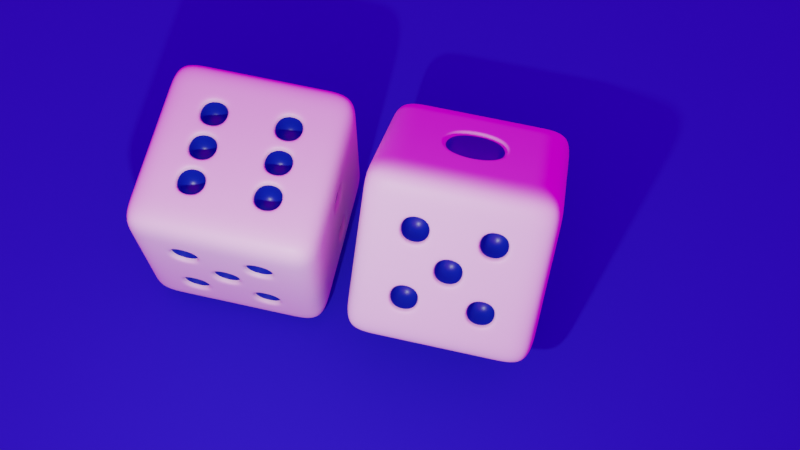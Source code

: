 # Source: blend.blend  (saved by Blender 3.0.42; exported with 4.5.12 LTS)
import bpy
from mathutils import Matrix  # noqa: F401  (used for matrix-valued properties, if any)

bpy.ops.wm.read_factory_settings(use_empty=True)
scene = bpy.context.scene
scene.name = 'Scene'

# ---- collections
col_collection = bpy.data.collections.new('Collection'); scene.collection.children.link(col_collection)

# ---- images (referenced by path relative to the original .blend; pixels are not part of the script)
import os
ASSET_DIR = os.environ.get("B2B_ASSET_DIR", "")  # directory of the original .blend (textures are referenced by path, not embedded)
HERE = os.path.dirname(os.path.abspath(__file__))  # packed textures are extracted next to this script under _unpacked/

def load_image(name, relpath, width, height, colorspace="sRGB"):
    """Load a texture the original file referenced (path relative to the .blend, or extracted next to this script)."""
    p = next((c for c in (os.path.join(HERE, relpath), os.path.join(ASSET_DIR, relpath)) if relpath and os.path.exists(c)), "")
    if p:
        img = bpy.data.images.load(p, check_existing=True)
        img.name = name
    else:  # same state as the original file: an image datablock whose file is absent (Cycles renders it pink)
        img = bpy.data.images.new(name, width, height)
        img.source = "FILE"
        img.filepath = "//" + (relpath or name)
    img.colorspace_settings.name = colorspace
    return img
img_canary_wharf_4k_hdr = load_image('canary_wharf_4k.hdr', 'canary_wharf_4k.hdr', 1024, 1024, 'Linear Rec.709')

# ---- materials (node trees are filled in below, after node groups)
mat_x = bpy.data.materials.new('白色')
mat_x_1 = bpy.data.materials.new('蓝色')
mat_x_2 = bpy.data.materials.new('材质')

# ---- material node trees
mat_x.use_nodes = True; mat_x.node_tree.nodes.clear()
_N = mat_x.node_tree.nodes; _L = mat_x.node_tree.links
n0 = _N.new('ShaderNodeBsdfPrincipled'); n0.name = 'Principled BSDF'; n0.location = (10, 300)
n0.distribution = 'GGX'
n0.subsurface_method = 'RANDOM_WALK_SKIN'
n0.inputs[3].default_value = 1.45
n0.inputs[27].default_value = (0.0, 0.0, 0.0, 1.0)
n0.inputs[28].default_value = 1.0
n1 = _N.new('ShaderNodeOutputMaterial'); n1.name = 'Material Output'; n1.location = (300, 300)
_L.new(n0.outputs[0], n1.inputs[0])
n1.is_active_output = True
mat_x_1.use_nodes = True; mat_x_1.node_tree.nodes.clear()
_N = mat_x_1.node_tree.nodes; _L = mat_x_1.node_tree.links
n0 = _N.new('ShaderNodeBsdfPrincipled'); n0.name = 'Principled BSDF'; n0.location = (10, 300)
n0.distribution = 'GGX'
n0.subsurface_method = 'RANDOM_WALK_SKIN'
n0.inputs[0].default_value = (0.00269, 0.02044, 0.3757, 1.0)
n0.inputs[2].default_value = 0.3808
n0.inputs[3].default_value = 1.45
n0.inputs[13].default_value = 0.5207
n0.inputs[27].default_value = (0.0, 0.0, 0.0, 1.0)
n0.inputs[28].default_value = 1.0
n1 = _N.new('ShaderNodeOutputMaterial'); n1.name = 'Material Output'; n1.location = (300, 300)
_L.new(n0.outputs[0], n1.inputs[0])
n1.is_active_output = True
mat_x_2.use_nodes = True; mat_x_2.node_tree.nodes.clear()
_N = mat_x_2.node_tree.nodes; _L = mat_x_2.node_tree.links
n0 = _N.new('ShaderNodeBsdfPrincipled'); n0.name = 'Principled BSDF'; n0.location = (10, 300)
n0.distribution = 'GGX'
n0.subsurface_method = 'RANDOM_WALK_SKIN'
n0.inputs[0].default_value = (0.002994, 0.0, 0.4292, 1.0)
n0.inputs[2].default_value = 0.8731
n0.inputs[3].default_value = 1.45
n0.inputs[27].default_value = (0.0, 0.0, 0.0, 1.0)
n0.inputs[28].default_value = 1.0
n1 = _N.new('ShaderNodeOutputMaterial'); n1.name = 'Material Output'; n1.location = (300, 300)
_L.new(n0.outputs[0], n1.inputs[0])
n1.is_active_output = True

# ---- world
world_world = bpy.data.worlds.new('World'); scene.world = world_world
world_world.use_nodes = True; world_world.node_tree.nodes.clear()
_N = world_world.node_tree.nodes; _L = world_world.node_tree.links
n0 = _N.new('ShaderNodeOutputWorld'); n0.name = 'World Output'; n0.location = (300, 300)
n1 = _N.new('ShaderNodeBackground'); n1.name = 'Background'; n1.location = (10, 300)
n2 = _N.new('ShaderNodeTexEnvironment'); n2.name = '环境纹理'; n2.location = (-280, 280)
n2.image = img_canary_wharf_4k_hdr
_L.new(n1.outputs[0], n0.inputs[0])
_L.new(n2.outputs[0], n1.inputs[0])
n0.is_active_output = True
world_world.color = (0.05088, 0.05088, 0.05088)
world_world.use_sun_shadow = False
world_world.sun_shadow_jitter_overblur = 0.0

# ---- cameras
cam_camera = bpy.data.cameras.new('Camera')
cam_camera.clip_end = 100.0
cam_camera.ortho_scale = 7.314

# ---- lights
light_light = bpy.data.lights.new('Light', 'POINT')
light_light.transmission_factor = 0.0
light_light.energy = 1000.0
light_light.shadow_soft_size = 0.1
light_light.shadow_maximum_resolution = 0.006
light_light.use_absolute_resolution = True

# ---- meshes
me_x = bpy.data.meshes.new('立方体')
me_x.from_pydata([(-1.0, -1.0, -1.0), (-1.0, -1.0, 1.0), (-1.0, 1.0, -1.0), (-1.0, 1.0, 1.0), (1.0, -1.0, -1.0), (1.0, -1.0, 1.0), (1.0, 1.0, -1.0), (1.0, 1.0, 1.0), (-1.0, 0.6, -1.0), (-1.0, 0.2, -1.0), (-1.0, -0.2, -1.0), (-1.0, -0.6, -1.0), (-1.0, -0.6, 1.0), (-1.0, -0.2, 1.0), (-1.0, 0.2, 1.0), (-1.0, 0.6, 1.0), (1.0, -0.6, -1.0), (1.0, -0.2, -1.0), (1.0, 0.2, -1.0), (1.0, 0.6, -1.0), (1.0, 0.6, 1.0), (1.0, 0.2, 1.0), (1.0, -0.2, 1.0), (1.0, -0.6, 1.0), (0.6, 1.0, -1.0), (0.2, 1.0, -1.0), (-0.2, 1.0, -1.0), (-0.6, 1.0, -1.0), (-0.6, 1.0, 1.0), (-0.2, 1.0, 1.0), (0.2, 1.0, 1.0), (0.6, 1.0, 1.0), (-0.6, -1.0, -1.0), (-0.2, -1.0, -1.0), (0.2, -1.0, -1.0), (0.6, -1.0, -1.0), (0.6, -1.0, 1.0), (0.2, -1.0, 1.0), (-0.2, -1.0, 1.0), (-0.6, -1.0, 1.0), (-0.6, 0.6, 1.0), (-0.2, 0.6, 1.0), (0.2, 0.6, 1.0), (0.6, 0.6, 1.0), (-0.6, 0.2, 1.0), (-0.2, 0.2, 1.0), (0.2, 0.2, 1.0), (0.6, 0.2, 1.0), (-0.6, -0.2, 1.0), (-0.2, -0.2, 1.0), (0.2, -0.2, 1.0), (0.6, -0.2, 1.0), (-0.6, -0.6, 1.0), (-0.2, -0.6, 1.0), (0.2, -0.6, 1.0), (0.6, -0.6, 1.0), (0.6, 0.6, -1.0), (0.2, 0.6, -1.0), (-0.2, 0.6, -1.0), (-0.6, 0.6, -1.0), (0.6, 0.2, -1.0), (0.4153, 0.4153, -1.0), (-0.4153, 0.4153, -1.0), (-0.6, 0.2, -1.0), (0.6, -0.2, -1.0), (0.4153, -0.4153, -1.0), (-0.4153, -0.4153, -1.0), (-0.6, -0.2, -1.0), (0.6, -0.6, -1.0), (0.2, -0.6, -1.0), (-0.2, -0.6, -1.0), (-0.6, -0.6, -1.0), (-1.0, -1.0, -0.6), (-1.0, -1.0, -0.2), (-1.0, -1.0, 0.2), (-1.0, -1.0, 0.6), (-1.0, 1.0, 0.6), (-1.0, 1.0, 0.2), (-1.0, 1.0, -0.2), (-1.0, 1.0, -0.6), (1.0, 1.0, 0.6), (1.0, 1.0, 0.2), (1.0, 1.0, -0.2), (1.0, 1.0, -0.6), (1.0, -1.0, 0.6), (1.0, -1.0, 0.2), (1.0, -1.0, -0.2), (1.0, -1.0, -0.6), (1.0, 0.6, 0.6), (1.0, 0.6, 0.2), (1.0, 0.6, -0.2), (1.0, 0.6, -0.6), (1.0, 0.2, 0.6), (1.0, 0.2, 0.2), (1.0, 0.2, -0.2), (1.0, 0.2, -0.6), (1.0, -0.2, 0.6), (1.0, -0.2, 0.2), (1.0, -0.2, -0.2), (1.0, -0.2, -0.6), (1.0, -0.6, 0.6), (1.0, -0.6, 0.2), (1.0, -0.6, -0.2), (1.0, -0.6, -0.6), (-1.0, -0.6, 0.6), (-1.0, -0.6, 0.2), (-1.0, -0.6, -0.2), (-1.0, -0.6, -0.6), (-1.0, -0.2, 0.6), (-1.0, -0.2, 0.2), (-1.0, -0.2, -0.2), (-1.0, -0.2, -0.6), (-1.0, 0.2, 0.6), (-1.0, 0.2, 0.2), (-1.0, 0.2, -0.2), (-1.0, 0.2, -0.6), (-1.0, 0.6, 0.6), (-1.0, 0.6, 0.2), (-1.0, 0.6, -0.2), (-1.0, 0.6, -0.6), (0.6, -1.0, 0.6), (0.6, -1.0, 0.2), (0.6, -1.0, -0.2), (0.6, -1.0, -0.6), (0.2, -1.0, 0.6), (0.2, -1.0, 0.2), (0.2, -1.0, -0.2), (0.2, -1.0, -0.6), (-0.2, -1.0, 0.6), (-0.2, -1.0, 0.2), (-0.2, -1.0, -0.2), (-0.2, -1.0, -0.6), (-0.6, -1.0, 0.6), (-0.6, -1.0, 0.2), (-0.6, -1.0, -0.2), (-0.6, -1.0, -0.6), (-0.6, 1.0, 0.6), (-0.6, 1.0, 0.2), (-0.6, 1.0, -0.2), (-0.6, 1.0, -0.6), (-0.2, 1.0, 0.6), (-0.2, 1.0, 0.2), (-0.2, 1.0, -0.2), (-0.2, 1.0, -0.6), (0.2, 1.0, 0.6), (0.2, 1.0, 0.2), (0.2, 1.0, -0.2), (0.2, 1.0, -0.6), (0.6, 1.0, 0.6), (0.6, 1.0, 0.2), (0.6, 1.0, -0.2), (0.6, 1.0, -0.6), (0.5467, -0.2533, 1.0), (0.2533, -0.2533, 1.0), (0.2533, -0.5467, 1.0), (0.5467, -0.5467, 1.0), (0.1467, -0.2533, 1.0), (-0.1467, -0.2533, 1.0), (-0.1467, -0.5467, 1.0), (0.1467, -0.5467, 1.0), (-0.2533, -0.2533, 1.0), (-0.5467, -0.2533, 1.0), (-0.5467, -0.5467, 1.0), (-0.2533, -0.5467, 1.0), (0.5467, 0.5467, 1.0), (0.2533, 0.5467, 1.0), (0.2533, 0.2533, 1.0), (0.5467, 0.2533, 1.0), (0.1467, 0.5467, 1.0), (-0.1467, 0.5467, 1.0), (-0.1467, 0.2533, 1.0), (0.1467, 0.2533, 1.0), (-0.2533, 0.5467, 1.0), (-0.5467, 0.5467, 1.0), (-0.5467, 0.2533, 1.0), (-0.2533, 0.2533, 1.0), (-0.1467, 1.0, -0.5467), (-0.1467, 1.0, -0.2533), (0.1467, 1.0, -0.2533), (0.1467, 1.0, -0.5467), (-0.1467, 1.0, 0.2533), (-0.1467, 1.0, 0.5467), (0.1467, 1.0, 0.5467), (0.1467, 1.0, 0.2533), (-0.2533, -1.0, -0.5467), (-0.2533, -1.0, -0.2533), (-0.5467, -1.0, -0.2533), (-0.5467, -1.0, -0.5467), (-0.2533, -1.0, 0.2533), (-0.2533, -1.0, 0.5467), (-0.5467, -1.0, 0.5467), (-0.5467, -1.0, 0.2533), (0.5467, -1.0, -0.5467), (0.5467, -1.0, -0.2533), (0.2533, -1.0, -0.2533), (0.2533, -1.0, -0.5467), (0.5467, -1.0, 0.2533), (0.5467, -1.0, 0.5467), (0.2533, -1.0, 0.5467), (0.2533, -1.0, 0.2533), (-1.0, 0.2533, 0.2533), (-1.0, 0.2533, 0.5467), (-1.0, 0.5467, 0.5467), (-1.0, 0.5467, 0.2533), (-1.0, -0.1467, -0.1467), (-1.0, -0.1467, 0.1467), (-1.0, 0.1467, 0.1467), (-1.0, 0.1467, -0.1467), (-1.0, -0.5467, -0.5467), (-1.0, -0.5467, -0.2533), (-1.0, -0.2533, -0.2533), (-1.0, -0.2533, -0.5467), (1.0, -0.2533, -0.5467), (1.0, -0.2533, -0.2533), (1.0, -0.5467, -0.2533), (1.0, -0.5467, -0.5467), (1.0, -0.2533, 0.2533), (1.0, -0.2533, 0.5467), (1.0, -0.5467, 0.5467), (1.0, -0.5467, 0.2533), (1.0, 0.1467, -0.1467), (1.0, 0.1467, 0.1467), (1.0, -0.1467, 0.1467), (1.0, -0.1467, -0.1467), (1.0, 0.5467, -0.5467), (1.0, 0.5467, -0.2533), (1.0, 0.2533, -0.2533), (1.0, 0.2533, -0.5467), (1.0, 0.5467, 0.2533), (1.0, 0.5467, 0.5467), (1.0, 0.2533, 0.5467), (1.0, 0.2533, 0.2533), (0.5467, -0.2533, 0.7175), (0.2533, -0.2533, 0.7175), (0.2533, -0.5467, 0.7175), (0.5467, -0.5467, 0.7175), (0.1467, -0.2533, 0.7175), (-0.1467, -0.2533, 0.7175), (-0.1467, -0.5467, 0.7175), (0.1467, -0.5467, 0.7175), (-0.2533, -0.2533, 0.7175), (-0.5467, -0.2533, 0.7175), (-0.5467, -0.5467, 0.7175), (-0.2533, -0.5467, 0.7175), (0.5467, 0.5467, 0.7175), (0.2533, 0.5467, 0.7175), (0.2533, 0.2533, 0.7175), (0.5467, 0.2533, 0.7175), (0.1467, 0.5467, 0.7175), (-0.1467, 0.5467, 0.7175), (-0.1467, 0.2533, 0.7175), (0.1467, 0.2533, 0.7175), (-0.2533, 0.5467, 0.7175), (-0.5467, 0.5467, 0.7175), (-0.5467, 0.2533, 0.7175), (-0.2533, 0.2533, 0.7175), (-0.1467, 0.7175, -0.5467), (-0.1467, 0.7175, -0.2533), (0.1467, 0.7175, -0.2533), (0.1467, 0.7175, -0.5467), (-0.1467, 0.7175, 0.2533), (-0.1467, 0.7175, 0.5467), (0.1467, 0.7175, 0.5467), (0.1467, 0.7175, 0.2533), (-0.2533, -0.7175, -0.5467), (-0.2533, -0.7175, -0.2533), (-0.5467, -0.7175, -0.2533), (-0.5467, -0.7175, -0.5467), (-0.2533, -0.7175, 0.2533), (-0.2533, -0.7175, 0.5467), (-0.5467, -0.7175, 0.5467), (-0.5467, -0.7175, 0.2533), (0.5467, -0.7175, -0.5467), (0.5467, -0.7175, -0.2533), (0.2533, -0.7175, -0.2533), (0.2533, -0.7175, -0.5467), (0.5467, -0.7175, 0.2533), (0.5467, -0.7175, 0.5467), (0.2533, -0.7175, 0.5467), (0.2533, -0.7175, 0.2533), (-0.7175, 0.2533, 0.2533), (-0.7175, 0.2533, 0.5467), (-0.7175, 0.5467, 0.5467), (-0.7175, 0.5467, 0.2533), (-0.7175, -0.1467, -0.1467), (-0.7175, -0.1467, 0.1467), (-0.7175, 0.1467, 0.1467), (-0.7175, 0.1467, -0.1467), (-0.7175, -0.5467, -0.5467), (-0.7175, -0.5467, -0.2533), (-0.7175, -0.2533, -0.2533), (-0.7175, -0.2533, -0.5467), (0.7175, -0.2533, -0.5467), (0.7175, -0.2533, -0.2533), (0.7175, -0.5467, -0.2533), (0.7175, -0.5467, -0.5467), (0.7175, -0.2533, 0.2533), (0.7175, -0.2533, 0.5467), (0.7175, -0.5467, 0.5467), (0.7175, -0.5467, 0.2533), (0.7175, 0.1467, -0.1467), (0.7175, 0.1467, 0.1467), (0.7175, -0.1467, 0.1467), (0.7175, -0.1467, -0.1467), (0.7175, 0.5467, -0.5467), (0.7175, 0.5467, -0.2533), (0.7175, 0.2533, -0.2533), (0.7175, 0.2533, -0.5467), (0.7175, 0.5467, 0.2533), (0.7175, 0.5467, 0.5467), (0.7175, 0.2533, 0.5467), (0.7175, 0.2533, 0.2533), (0.4153, 0.4153, -1.0), (-0.4153, 0.4153, -1.0), (0.4153, -0.4153, -1.0), (-0.4153, -0.4153, -1.0), (-0.3346, 0.3346, -1.0), (0.3346, 0.3346, -1.0), (0.3346, -0.3346, -1.0), (-0.3346, -0.3346, -1.0), (-0.2898, 0.2898, -0.775), (0.2898, 0.2898, -0.775), (0.2898, -0.2898, -0.775), (-0.2898, -0.2898, -0.775)], [], [(116, 15, 3, 76), (148, 31, 7, 80), (100, 23, 5, 84), (132, 39, 1, 75), (68, 16, 4, 35), (52, 12, 1, 39), (28, 3, 15, 40), (40, 15, 14, 44), (44, 14, 13, 48), (48, 13, 12, 52), (24, 6, 19, 56), (56, 19, 18, 60), (60, 18, 17, 64), (64, 17, 16, 68), (80, 7, 20, 88), (88, 20, 21, 92), (92, 21, 22, 96), (96, 22, 23, 100), (75, 1, 12, 104), (104, 12, 13, 108), (108, 13, 14, 112), (112, 14, 15, 116), (10, 67, 71, 11), (67, 66, 70, 71), (66, 65, 69, 70), (65, 64, 68, 69), (9, 63, 67, 10), (63, 62, 66, 67), (62, 61, 312, 313), (61, 60, 64, 65), (8, 59, 63, 9), (59, 58, 62, 63), (58, 57, 61, 62), (57, 56, 60, 61), (2, 27, 59, 8), (27, 26, 58, 59), (26, 25, 57, 58), (25, 24, 56, 57), (22, 51, 55, 23), (21, 47, 51, 22), (47, 46, 50, 51), (46, 45, 49, 50), (45, 44, 48, 49), (20, 43, 47, 21), (7, 31, 43, 20), (31, 30, 42, 43), (30, 29, 41, 42), (29, 28, 40, 41), (23, 55, 36, 5), (55, 54, 37, 36), (54, 53, 38, 37), (53, 52, 39, 38), (11, 71, 32, 0), (71, 70, 33, 32), (70, 69, 34, 33), (69, 68, 35, 34), (84, 5, 36, 120), (120, 36, 37, 124), (124, 37, 38, 128), (128, 38, 39, 132), (76, 3, 28, 136), (136, 28, 29, 140), (140, 29, 30, 144), (144, 30, 31, 148), (25, 147, 151, 24), (147, 146, 150, 151), (146, 145, 149, 150), (145, 144, 148, 149), (26, 143, 147, 25), (142, 141, 145, 146), (27, 139, 143, 26), (139, 138, 142, 143), (138, 137, 141, 142), (137, 136, 140, 141), (2, 79, 139, 27), (79, 78, 138, 139), (78, 77, 137, 138), (77, 76, 136, 137), (33, 131, 135, 32), (130, 129, 133, 134), (34, 127, 131, 33), (127, 126, 130, 131), (126, 125, 129, 130), (125, 124, 128, 129), (35, 123, 127, 34), (122, 121, 125, 126), (4, 87, 123, 35), (87, 86, 122, 123), (86, 85, 121, 122), (85, 84, 120, 121), (9, 115, 119, 8), (115, 114, 118, 119), (114, 113, 117, 118), (10, 111, 115, 9), (111, 110, 114, 115), (109, 108, 112, 113), (11, 107, 111, 10), (106, 105, 109, 110), (105, 104, 108, 109), (0, 72, 107, 11), (72, 73, 106, 107), (73, 74, 105, 106), (74, 75, 104, 105), (17, 99, 103, 16), (98, 97, 101, 102), (66, 62, 313, 315), (18, 95, 99, 17), (95, 94, 98, 99), (65, 66, 315, 314), (93, 92, 96, 97), (19, 91, 95, 18), (61, 65, 314, 312), (90, 89, 93, 94), (6, 83, 91, 19), (83, 82, 90, 91), (82, 81, 89, 90), (81, 80, 88, 89), (32, 135, 72, 0), (135, 134, 73, 72), (134, 133, 74, 73), (133, 132, 75, 74), (16, 103, 87, 4), (103, 102, 86, 87), (102, 101, 85, 86), (101, 100, 84, 85), (24, 151, 83, 6), (151, 150, 82, 83), (150, 149, 81, 82), (149, 148, 80, 81), (8, 119, 79, 2), (119, 118, 78, 79), (118, 117, 77, 78), (117, 116, 76, 77), (51, 50, 153, 152), (50, 54, 154, 153), (54, 55, 155, 154), (55, 51, 152, 155), (50, 49, 157, 156), (49, 53, 158, 157), (53, 54, 159, 158), (54, 50, 156, 159), (49, 48, 161, 160), (48, 52, 162, 161), (52, 53, 163, 162), (53, 49, 160, 163), (43, 42, 165, 164), (42, 46, 166, 165), (46, 47, 167, 166), (47, 43, 164, 167), (42, 41, 169, 168), (41, 45, 170, 169), (45, 46, 171, 170), (46, 42, 168, 171), (41, 40, 173, 172), (40, 44, 174, 173), (44, 45, 175, 174), (45, 41, 172, 175), (143, 142, 177, 176), (142, 146, 178, 177), (146, 147, 179, 178), (147, 143, 176, 179), (141, 140, 181, 180), (140, 144, 182, 181), (144, 145, 183, 182), (145, 141, 180, 183), (131, 130, 185, 184), (130, 134, 186, 185), (134, 135, 187, 186), (135, 131, 184, 187), (129, 128, 189, 188), (128, 132, 190, 189), (132, 133, 191, 190), (133, 129, 188, 191), (123, 122, 193, 192), (122, 126, 194, 193), (126, 127, 195, 194), (127, 123, 192, 195), (121, 120, 197, 196), (120, 124, 198, 197), (124, 125, 199, 198), (125, 121, 196, 199), (113, 112, 201, 200), (112, 116, 202, 201), (116, 117, 203, 202), (117, 113, 200, 203), (110, 109, 205, 204), (109, 113, 206, 205), (113, 114, 207, 206), (114, 110, 204, 207), (107, 106, 209, 208), (106, 110, 210, 209), (110, 111, 211, 210), (111, 107, 208, 211), (99, 98, 213, 212), (98, 102, 214, 213), (102, 103, 215, 214), (103, 99, 212, 215), (97, 96, 217, 216), (96, 100, 218, 217), (100, 101, 219, 218), (101, 97, 216, 219), (94, 93, 221, 220), (93, 97, 222, 221), (97, 98, 223, 222), (98, 94, 220, 223), (91, 90, 225, 224), (90, 94, 226, 225), (94, 95, 227, 226), (95, 91, 224, 227), (89, 88, 229, 228), (88, 92, 230, 229), (92, 93, 231, 230), (93, 89, 228, 231), (232, 233, 234, 235), (153, 233, 232, 152), (154, 234, 233, 153), (155, 235, 234, 154), (152, 232, 235, 155), (236, 237, 238, 239), (157, 237, 236, 156), (158, 238, 237, 157), (159, 239, 238, 158), (156, 236, 239, 159), (240, 241, 242, 243), (161, 241, 240, 160), (162, 242, 241, 161), (163, 243, 242, 162), (160, 240, 243, 163), (244, 245, 246, 247), (165, 245, 244, 164), (166, 246, 245, 165), (167, 247, 246, 166), (164, 244, 247, 167), (248, 249, 250, 251), (169, 249, 248, 168), (170, 250, 249, 169), (171, 251, 250, 170), (168, 248, 251, 171), (252, 253, 254, 255), (173, 253, 252, 172), (174, 254, 253, 173), (175, 255, 254, 174), (172, 252, 255, 175), (256, 257, 258, 259), (177, 257, 256, 176), (178, 258, 257, 177), (179, 259, 258, 178), (176, 256, 259, 179), (260, 261, 262, 263), (181, 261, 260, 180), (182, 262, 261, 181), (183, 263, 262, 182), (180, 260, 263, 183), (264, 265, 266, 267), (185, 265, 264, 184), (186, 266, 265, 185), (187, 267, 266, 186), (184, 264, 267, 187), (268, 269, 270, 271), (189, 269, 268, 188), (190, 270, 269, 189), (191, 271, 270, 190), (188, 268, 271, 191), (272, 273, 274, 275), (193, 273, 272, 192), (194, 274, 273, 193), (195, 275, 274, 194), (192, 272, 275, 195), (276, 277, 278, 279), (197, 277, 276, 196), (198, 278, 277, 197), (199, 279, 278, 198), (196, 276, 279, 199), (280, 281, 282, 283), (201, 281, 280, 200), (202, 282, 281, 201), (203, 283, 282, 202), (200, 280, 283, 203), (284, 285, 286, 287), (205, 285, 284, 204), (206, 286, 285, 205), (207, 287, 286, 206), (204, 284, 287, 207), (288, 289, 290, 291), (209, 289, 288, 208), (210, 290, 289, 209), (211, 291, 290, 210), (208, 288, 291, 211), (292, 293, 294, 295), (213, 293, 292, 212), (214, 294, 293, 213), (215, 295, 294, 214), (212, 292, 295, 215), (296, 297, 298, 299), (217, 297, 296, 216), (218, 298, 297, 217), (219, 299, 298, 218), (216, 296, 299, 219), (300, 301, 302, 303), (221, 301, 300, 220), (222, 302, 301, 221), (223, 303, 302, 222), (220, 300, 303, 223), (304, 305, 306, 307), (225, 305, 304, 224), (226, 306, 305, 225), (227, 307, 306, 226), (224, 304, 307, 227), (308, 309, 310, 311), (229, 309, 308, 228), (230, 310, 309, 229), (231, 311, 310, 230), (228, 308, 311, 231), (313, 312, 317, 316), (312, 314, 318, 317), (314, 315, 319, 318), (315, 313, 316, 319), (320, 321, 322, 323), (317, 321, 320, 316), (318, 322, 321, 317), (319, 323, 322, 318), (316, 320, 323, 319)])
me_x.polygons.foreach_set('material_index', [0, 0, 0, 0, 0, 0, 0, 0, 0, 0, 0, 0, 0, 0, 0, 0, 0, 0, 0, 0, 0, 0, 0, 0, 0, 0, 0, 0, 0, 0, 0, 0, 0, 0, 0, 0, 0, 0, 0, 0, 0, 0, 0, 0, 0, 0, 0, 0, 0, 0, 0, 0, 0, 0, 0, 0, 0, 0, 0, 0, 0, 0, 0, 0, 0, 0, 0, 0, 0, 0, 0, 0, 0, 0, 0, 0, 0, 0, 0, 0, 0, 0, 0, 0, 0, 0, 0, 0, 0, 0, 0, 0, 0, 0, 0, 0, 0, 0, 0, 0, 0, 0, 0, 0, 0, 0, 0, 0, 0, 0, 0, 0, 0, 0, 0, 0, 0, 0, 0, 0, 0, 0, 0, 0, 0, 0, 0, 0, 0, 0, 0, 0, 0, 0, 0, 0, 0, 0, 0, 0, 0, 0, 0, 0, 0, 0, 0, 0, 0, 0, 0, 0, 0, 0, 0, 0, 0, 0, 0, 0, 0, 0, 0, 0, 0, 0, 0, 0, 0, 0, 0, 0, 0, 0, 0, 0, 0, 0, 0, 0, 0, 0, 0, 0, 0, 0, 0, 0, 0, 0, 0, 0, 0, 0, 0, 0, 0, 0, 0, 0, 0, 0, 0, 0, 0, 0, 0, 0, 0, 0, 0, 0, 0, 1, 1, 1, 1, 1, 1, 1, 1, 1, 1, 1, 1, 1, 1, 1, 1, 1, 1, 1, 1, 1, 1, 1, 1, 1, 1, 1, 1, 1, 1, 1, 1, 1, 1, 1, 1, 1, 1, 1, 1, 1, 1, 1, 1, 1, 1, 1, 1, 1, 1, 1, 1, 1, 1, 1, 1, 1, 1, 1, 1, 1, 1, 1, 1, 1, 1, 1, 1, 1, 1, 1, 1, 1, 1, 1, 1, 1, 1, 1, 1, 1, 1, 1, 1, 1, 1, 1, 1, 1, 1, 1, 1, 1, 1, 1, 1, 1, 1, 1, 1, 0, 0, 0, 0, 1, 1, 1, 1, 1])
_uv = me_x.uv_layers.new(name='UV 贴图')
_uv.uv.foreach_set('vector', [0.575, 0.2, 0.625, 0.2, 0.625, 0.25, 0.575, 0.25, 0.575, 0.45, 0.625, 0.45, 0.625, 0.5, 0.575, 0.5, 0.575, 0.7, 0.625, 0.7, 0.625, 0.75, 0.575, 0.75, 0.575, 0.95, 0.625, 0.95, 0.625, 1.0, 0.575, 1.0, 0.325, 0.7, 0.375, 0.7, 0.375, 0.75, 0.325, 0.75, 0.825, 0.7, 0.875, 0.7, 0.875, 0.75, 0.825, 0.75, 0.825, 0.5, 0.875, 0.5, 0.875, 0.55, 0.825, 0.55, 0.825, 0.55, 0.875, 0.55, 0.875, 0.6, 0.825, 0.6, 0.825, 0.6, 0.875, 0.6, 0.875, 0.65, 0.825, 0.65, 0.825, 0.65, 0.875, 0.65, 0.875, 0.7, 0.825, 0.7, 0.325, 0.5, 0.375, 0.5, 0.375, 0.55, 0.325, 0.55, 0.325, 0.55, 0.375, 0.55, 0.375, 0.6, 0.325, 0.6, 0.325, 0.6, 0.375, 0.6, 0.375, 0.65, 0.325, 0.65, 0.325, 0.65, 0.375, 0.65, 0.375, 0.7, 0.325, 0.7, 0.575, 0.5, 0.625, 0.5, 0.625, 0.55, 0.575, 0.55, 0.575, 0.55, 0.625, 0.55, 0.625, 0.6, 0.575, 0.6, 0.575, 0.6, 0.625, 0.6, 0.625, 0.65, 0.575, 0.65, 0.575, 0.65, 0.625, 0.65, 0.625, 0.7, 0.575, 0.7, 0.575, 0.0, 0.625, 0.0, 0.625, 0.05, 0.575, 0.05, 0.575, 0.05, 0.625, 0.05, 0.625, 0.1, 0.575, 0.1, 0.575, 0.1, 0.625, 0.1, 0.625, 0.15, 0.575, 0.15, 0.575, 0.15, 0.625, 0.15, 0.625, 0.2, 0.575, 0.2, 0.125, 0.65, 0.175, 0.65, 0.175, 0.7, 0.125, 0.7, 0.175, 0.65, 0.225, 0.65, 0.225, 0.7, 0.175, 0.7, 0.225, 0.65, 0.275, 0.65, 0.275, 0.7, 0.225, 0.7, 0.275, 0.65, 0.325, 0.65, 0.325, 0.7, 0.275, 0.7, 0.125, 0.6, 0.175, 0.6, 0.175, 0.65, 0.125, 0.65, 0.175, 0.6, 0.225, 0.6, 0.225, 0.65, 0.175, 0.65, 0.225, 0.6, 0.275, 0.6, 0.275, 0.6, 0.225, 0.6, 0.275, 0.6, 0.325, 0.6, 0.325, 0.65, 0.275, 0.65, 0.125, 0.55, 0.175, 0.55, 0.175, 0.6, 0.125, 0.6, 0.175, 0.55, 0.225, 0.55, 0.225, 0.6, 0.175, 0.6, 0.225, 0.55, 0.275, 0.55, 0.275, 0.6, 0.225, 0.6, 0.275, 0.55, 0.325, 0.55, 0.325, 0.6, 0.275, 0.6, 0.125, 0.5, 0.175, 0.5, 0.175, 0.55, 0.125, 0.55, 0.175, 0.5, 0.225, 0.5, 0.225, 0.55, 0.175, 0.55, 0.225, 0.5, 0.275, 0.5, 0.275, 0.55, 0.225, 0.55, 0.275, 0.5, 0.325, 0.5, 0.325, 0.55, 0.275, 0.55, 0.625, 0.65, 0.675, 0.65, 0.675, 0.7, 0.625, 0.7, 0.625, 0.6, 0.675, 0.6, 0.675, 0.65, 0.625, 0.65, 0.675, 0.6, 0.725, 0.6, 0.725, 0.65, 0.675, 0.65, 0.725, 0.6, 0.775, 0.6, 0.775, 0.65, 0.725, 0.65, 0.775, 0.6, 0.825, 0.6, 0.825, 0.65, 0.775, 0.65, 0.625, 0.55, 0.675, 0.55, 0.675, 0.6, 0.625, 0.6, 0.625, 0.5, 0.675, 0.5, 0.675, 0.55, 0.625, 0.55, 0.675, 0.5, 0.725, 0.5, 0.725, 0.55, 0.675, 0.55, 0.725, 0.5, 0.775, 0.5, 0.775, 0.55, 0.725, 0.55, 0.775, 0.5, 0.825, 0.5, 0.825, 0.55, 0.775, 0.55, 0.625, 0.7, 0.675, 0.7, 0.675, 0.75, 0.625, 0.75, 0.675, 0.7, 0.725, 0.7, 0.725, 0.75, 0.675, 0.75, 0.725, 0.7, 0.775, 0.7, 0.775, 0.75, 0.725, 0.75, 0.775, 0.7, 0.825, 0.7, 0.825, 0.75, 0.775, 0.75, 0.125, 0.7, 0.175, 0.7, 0.175, 0.75, 0.125, 0.75, 0.175, 0.7, 0.225, 0.7, 0.225, 0.75, 0.175, 0.75, 0.225, 0.7, 0.275, 0.7, 0.275, 0.75, 0.225, 0.75, 0.275, 0.7, 0.325, 0.7, 0.325, 0.75, 0.275, 0.75, 0.575, 0.75, 0.625, 0.75, 0.625, 0.8, 0.575, 0.8, 0.575, 0.8, 0.625, 0.8, 0.625, 0.85, 0.575, 0.85, 0.575, 0.85, 0.625, 0.85, 0.625, 0.9, 0.575, 0.9, 0.575, 0.9, 0.625, 0.9, 0.625, 0.95, 0.575, 0.95, 0.575, 0.25, 0.625, 0.25, 0.625, 0.3, 0.575, 0.3, 0.575, 0.3, 0.625, 0.3, 0.625, 0.35, 0.575, 0.35, 0.575, 0.35, 0.625, 0.35, 0.625, 0.4, 0.575, 0.4, 0.575, 0.4, 0.625, 0.4, 0.625, 0.45, 0.575, 0.45, 0.375, 0.4, 0.425, 0.4, 0.425, 0.45, 0.375, 0.45, 0.425, 0.4, 0.475, 0.4, 0.475, 0.45, 0.425, 0.45, 0.475, 0.4, 0.525, 0.4, 0.525, 0.45, 0.475, 0.45, 0.525, 0.4, 0.575, 0.4, 0.575, 0.45, 0.525, 0.45, 0.375, 0.35, 0.425, 0.35, 0.425, 0.4, 0.375, 0.4, 0.475, 0.35, 0.525, 0.35, 0.525, 0.4, 0.475, 0.4, 0.375, 0.3, 0.425, 0.3, 0.425, 0.35, 0.375, 0.35, 0.425, 0.3, 0.475, 0.3, 0.475, 0.35, 0.425, 0.35, 0.475, 0.3, 0.525, 0.3, 0.525, 0.35, 0.475, 0.35, 0.525, 0.3, 0.575, 0.3, 0.575, 0.35, 0.525, 0.35, 0.375, 0.25, 0.425, 0.25, 0.425, 0.3, 0.375, 0.3, 0.425, 0.25, 0.475, 0.25, 0.475, 0.3, 0.425, 0.3, 0.475, 0.25, 0.525, 0.25, 0.525, 0.3, 0.475, 0.3, 0.525, 0.25, 0.575, 0.25, 0.575, 0.3, 0.525, 0.3, 0.375, 0.9, 0.425, 0.9, 0.425, 0.95, 0.375, 0.95, 0.475, 0.9, 0.525, 0.9, 0.525, 0.95, 0.475, 0.95, 0.375, 0.85, 0.425, 0.85, 0.425, 0.9, 0.375, 0.9, 0.425, 0.85, 0.475, 0.85, 0.475, 0.9, 0.425, 0.9, 0.475, 0.85, 0.525, 0.85, 0.525, 0.9, 0.475, 0.9, 0.525, 0.85, 0.575, 0.85, 0.575, 0.9, 0.525, 0.9, 0.375, 0.8, 0.425, 0.8, 0.425, 0.85, 0.375, 0.85, 0.475, 0.8, 0.525, 0.8, 0.525, 0.85, 0.475, 0.85, 0.375, 0.75, 0.425, 0.75, 0.425, 0.8, 0.375, 0.8, 0.425, 0.75, 0.475, 0.75, 0.475, 0.8, 0.425, 0.8, 0.475, 0.75, 0.525, 0.75, 0.525, 0.8, 0.475, 0.8, 0.525, 0.75, 0.575, 0.75, 0.575, 0.8, 0.525, 0.8, 0.375, 0.15, 0.425, 0.15, 0.425, 0.2, 0.375, 0.2, 0.425, 0.15, 0.475, 0.15, 0.475, 0.2, 0.425, 0.2, 0.475, 0.15, 0.525, 0.15, 0.525, 0.2, 0.475, 0.2, 0.375, 0.1, 0.425, 0.1, 0.425, 0.15, 0.375, 0.15, 0.425, 0.1, 0.475, 0.1, 0.475, 0.15, 0.425, 0.15, 0.525, 0.1, 0.575, 0.1, 0.575, 0.15, 0.525, 0.15, 0.375, 0.05, 0.425, 0.05, 0.425, 0.1, 0.375, 0.1, 0.475, 0.05, 0.525, 0.05, 0.525, 0.1, 0.475, 0.1, 0.525, 0.05, 0.575, 0.05, 0.575, 0.1, 0.525, 0.1, 0.375, 0.0, 0.425, 0.0, 0.425, 0.05, 0.375, 0.05, 0.425, 0.0, 0.475, 0.0, 0.475, 0.05, 0.425, 0.05, 0.475, 0.0, 0.525, 0.0, 0.525, 0.05, 0.475, 0.05, 0.525, 0.0, 0.575, 0.0, 0.575, 0.05, 0.525, 0.05, 0.375, 0.65, 0.425, 0.65, 0.425, 0.7, 0.375, 0.7, 0.475, 0.65, 0.525, 0.65, 0.525, 0.7, 0.475, 0.7, 0.225, 0.65, 0.225, 0.6, 0.225, 0.6, 0.225, 0.65, 0.375, 0.6, 0.425, 0.6, 0.425, 0.65, 0.375, 0.65, 0.425, 0.6, 0.475, 0.6, 0.475, 0.65, 0.425, 0.65, 0.275, 0.65, 0.225, 0.65, 0.225, 0.65, 0.275, 0.65, 0.525, 0.6, 0.575, 0.6, 0.575, 0.65, 0.525, 0.65, 0.375, 0.55, 0.425, 0.55, 0.425, 0.6, 0.375, 0.6, 0.275, 0.6, 0.275, 0.65, 0.275, 0.65, 0.275, 0.6, 0.475, 0.55, 0.525, 0.55, 0.525, 0.6, 0.475, 0.6, 0.375, 0.5, 0.425, 0.5, 0.425, 0.55, 0.375, 0.55, 0.425, 0.5, 0.475, 0.5, 0.475, 0.55, 0.425, 0.55, 0.475, 0.5, 0.525, 0.5, 0.525, 0.55, 0.475, 0.55, 0.525, 0.5, 0.575, 0.5, 0.575, 0.55, 0.525, 0.55, 0.375, 0.95, 0.425, 0.95, 0.425, 1.0, 0.375, 1.0, 0.425, 0.95, 0.475, 0.95, 0.475, 1.0, 0.425, 1.0, 0.475, 0.95, 0.525, 0.95, 0.525, 1.0, 0.475, 1.0, 0.525, 0.95, 0.575, 0.95, 0.575, 1.0, 0.525, 1.0, 0.375, 0.7, 0.425, 0.7, 0.425, 0.75, 0.375, 0.75, 0.425, 0.7, 0.475, 0.7, 0.475, 0.75, 0.425, 0.75, 0.475, 0.7, 0.525, 0.7, 0.525, 0.75, 0.475, 0.75, 0.525, 0.7, 0.575, 0.7, 0.575, 0.75, 0.525, 0.75, 0.375, 0.45, 0.425, 0.45, 0.425, 0.5, 0.375, 0.5, 0.425, 0.45, 0.475, 0.45, 0.475, 0.5, 0.425, 0.5, 0.475, 0.45, 0.525, 0.45, 0.525, 0.5, 0.475, 0.5, 0.525, 0.45, 0.575, 0.45, 0.575, 0.5, 0.525, 0.5, 0.375, 0.2, 0.425, 0.2, 0.425, 0.25, 0.375, 0.25, 0.425, 0.2, 0.475, 0.2, 0.475, 0.25, 0.425, 0.25, 0.475, 0.2, 0.525, 0.2, 0.525, 0.25, 0.475, 0.25, 0.525, 0.2, 0.575, 0.2, 0.575, 0.25, 0.525, 0.25, 0.675, 0.65, 0.725, 0.65, 0.7183, 0.6567, 0.6817, 0.6567, 0.725, 0.65, 0.725, 0.7, 0.7183, 0.6933, 0.7183, 0.6567, 0.725, 0.7, 0.675, 0.7, 0.6817, 0.6933, 0.7183, 0.6933, 0.675, 0.7, 0.675, 0.65, 0.6817, 0.6567, 0.6817, 0.6933, 0.725, 0.65, 0.775, 0.65, 0.7683, 0.6567, 0.7317, 0.6567, 0.775, 0.65, 0.775, 0.7, 0.7683, 0.6933, 0.7683, 0.6567, 0.775, 0.7, 0.725, 0.7, 0.7317, 0.6933, 0.7683, 0.6933, 0.725, 0.7, 0.725, 0.65, 0.7317, 0.6567, 0.7317, 0.6933, 0.775, 0.65, 0.825, 0.65, 0.8183, 0.6567, 0.7817, 0.6567, 0.825, 0.65, 0.825, 0.7, 0.8183, 0.6933, 0.8183, 0.6567, 0.825, 0.7, 0.775, 0.7, 0.7817, 0.6933, 0.8183, 0.6933, 0.775, 0.7, 0.775, 0.65, 0.7817, 0.6567, 0.7817, 0.6933, 0.675, 0.55, 0.725, 0.55, 0.7183, 0.5567, 0.6817, 0.5567, 0.725, 0.55, 0.725, 0.6, 0.7183, 0.5933, 0.7183, 0.5567, 0.725, 0.6, 0.675, 0.6, 0.6817, 0.5933, 0.7183, 0.5933, 0.675, 0.6, 0.675, 0.55, 0.6817, 0.5567, 0.6817, 0.5933, 0.725, 0.55, 0.775, 0.55, 0.7683, 0.5567, 0.7317, 0.5567, 0.775, 0.55, 0.775, 0.6, 0.7683, 0.5933, 0.7683, 0.5567, 0.775, 0.6, 0.725, 0.6, 0.7317, 0.5933, 0.7683, 0.5933, 0.725, 0.6, 0.725, 0.55, 0.7317, 0.5567, 0.7317, 0.5933, 0.775, 0.55, 0.825, 0.55, 0.8183, 0.5567, 0.7817, 0.5567, 0.825, 0.55, 0.825, 0.6, 0.8183, 0.5933, 0.8183, 0.5567, 0.825, 0.6, 0.775, 0.6, 0.7817, 0.5933, 0.8183, 0.5933, 0.775, 0.6, 0.775, 0.55, 0.7817, 0.5567, 0.7817, 0.5933, 0.425, 0.35, 0.475, 0.35, 0.4683, 0.3567, 0.4317, 0.3567, 0.475, 0.35, 0.475, 0.4, 0.4683, 0.3933, 0.4683, 0.3567, 0.475, 0.4, 0.425, 0.4, 0.4317, 0.3933, 0.4683, 0.3933, 0.425, 0.4, 0.425, 0.35, 0.4317, 0.3567, 0.4317, 0.3933, 0.525, 0.35, 0.575, 0.35, 0.5683, 0.3567, 0.5317, 0.3567, 0.575, 0.35, 0.575, 0.4, 0.5683, 0.3933, 0.5683, 0.3567, 0.575, 0.4, 0.525, 0.4, 0.5317, 0.3933, 0.5683, 0.3933, 0.525, 0.4, 0.525, 0.35, 0.5317, 0.3567, 0.5317, 0.3933, 0.425, 0.9, 0.475, 0.9, 0.4683, 0.9067, 0.4317, 0.9067, 0.475, 0.9, 0.475, 0.95, 0.4683, 0.9433, 0.4683, 0.9067, 0.475, 0.95, 0.425, 0.95, 0.4317, 0.9433, 0.4683, 0.9433, 0.425, 0.95, 0.425, 0.9, 0.4317, 0.9067, 0.4317, 0.9433, 0.525, 0.9, 0.575, 0.9, 0.5683, 0.9067, 0.5317, 0.9067, 0.575, 0.9, 0.575, 0.95, 0.5683, 0.9433, 0.5683, 0.9067, 0.575, 0.95, 0.525, 0.95, 0.5317, 0.9433, 0.5683, 0.9433, 0.525, 0.95, 0.525, 0.9, 0.5317, 0.9067, 0.5317, 0.9433, 0.425, 0.8, 0.475, 0.8, 0.4683, 0.8067, 0.4317, 0.8067, 0.475, 0.8, 0.475, 0.85, 0.4683, 0.8433, 0.4683, 0.8067, 0.475, 0.85, 0.425, 0.85, 0.4317, 0.8433, 0.4683, 0.8433, 0.425, 0.85, 0.425, 0.8, 0.4317, 0.8067, 0.4317, 0.8433, 0.525, 0.8, 0.575, 0.8, 0.5683, 0.8067, 0.5317, 0.8067, 0.575, 0.8, 0.575, 0.85, 0.5683, 0.8433, 0.5683, 0.8067, 0.575, 0.85, 0.525, 0.85, 0.5317, 0.8433, 0.5683, 0.8433, 0.525, 0.85, 0.525, 0.8, 0.5317, 0.8067, 0.5317, 0.8433, 0.525, 0.15, 0.575, 0.15, 0.5683, 0.1567, 0.5317, 0.1567, 0.575, 0.15, 0.575, 0.2, 0.5683, 0.1933, 0.5683, 0.1567, 0.575, 0.2, 0.525, 0.2, 0.5317, 0.1933, 0.5683, 0.1933, 0.525, 0.2, 0.525, 0.15, 0.5317, 0.1567, 0.5317, 0.1933, 0.475, 0.1, 0.525, 0.1, 0.5183, 0.1067, 0.4817, 0.1067, 0.525, 0.1, 0.525, 0.15, 0.5183, 0.1433, 0.5183, 0.1067, 0.525, 0.15, 0.475, 0.15, 0.4817, 0.1433, 0.5183, 0.1433, 0.475, 0.15, 0.475, 0.1, 0.4817, 0.1067, 0.4817, 0.1433, 0.425, 0.05, 0.475, 0.05, 0.4683, 0.05667, 0.4317, 0.05667, 0.475, 0.05, 0.475, 0.1, 0.4683, 0.09333, 0.4683, 0.05667, 0.475, 0.1, 0.425, 0.1, 0.4317, 0.09333, 0.4683, 0.09333, 0.425, 0.1, 0.425, 0.05, 0.4317, 0.05667, 0.4317, 0.09333, 0.425, 0.65, 0.475, 0.65, 0.4683, 0.6567, 0.4317, 0.6567, 0.475, 0.65, 0.475, 0.7, 0.4683, 0.6933, 0.4683, 0.6567, 0.475, 0.7, 0.425, 0.7, 0.4317, 0.6933, 0.4683, 0.6933, 0.425, 0.7, 0.425, 0.65, 0.4317, 0.6567, 0.4317, 0.6933, 0.525, 0.65, 0.575, 0.65, 0.5683, 0.6567, 0.5317, 0.6567, 0.575, 0.65, 0.575, 0.7, 0.5683, 0.6933, 0.5683, 0.6567, 0.575, 0.7, 0.525, 0.7, 0.5317, 0.6933, 0.5683, 0.6933, 0.525, 0.7, 0.525, 0.65, 0.5317, 0.6567, 0.5317, 0.6933, 0.475, 0.6, 0.525, 0.6, 0.5183, 0.6067, 0.4817, 0.6067, 0.525, 0.6, 0.525, 0.65, 0.5183, 0.6433, 0.5183, 0.6067, 0.525, 0.65, 0.475, 0.65, 0.4817, 0.6433, 0.5183, 0.6433, 0.475, 0.65, 0.475, 0.6, 0.4817, 0.6067, 0.4817, 0.6433, 0.425, 0.55, 0.475, 0.55, 0.4683, 0.5567, 0.4317, 0.5567, 0.475, 0.55, 0.475, 0.6, 0.4683, 0.5933, 0.4683, 0.5567, 0.475, 0.6, 0.425, 0.6, 0.4317, 0.5933, 0.4683, 0.5933, 0.425, 0.6, 0.425, 0.55, 0.4317, 0.5567, 0.4317, 0.5933, 0.525, 0.55, 0.575, 0.55, 0.5683, 0.5567, 0.5317, 0.5567, 0.575, 0.55, 0.575, 0.6, 0.5683, 0.5933, 0.5683, 0.5567, 0.575, 0.6, 0.525, 0.6, 0.5317, 0.5933, 0.5683, 0.5933, 0.525, 0.6, 0.525, 0.55, 0.5317, 0.5567, 0.5317, 0.5933, 0.6817, 0.6567, 0.7183, 0.6567, 0.7183, 0.6933, 0.6817, 0.6933, 0.7183, 0.6567, 0.7183, 0.6567, 0.6817, 0.6567, 0.6817, 0.6567, 0.7183, 0.6933, 0.7183, 0.6933, 0.7183, 0.6567, 0.7183, 0.6567, 0.6817, 0.6933, 0.6817, 0.6933, 0.7183, 0.6933, 0.7183, 0.6933, 0.6817, 0.6567, 0.6817, 0.6567, 0.6817, 0.6933, 0.6817, 0.6933, 0.7317, 0.6567, 0.7683, 0.6567, 0.7683, 0.6933, 0.7317, 0.6933, 0.7683, 0.6567, 0.7683, 0.6567, 0.7317, 0.6567, 0.7317, 0.6567, 0.7683, 0.6933, 0.7683, 0.6933, 0.7683, 0.6567, 0.7683, 0.6567, 0.7317, 0.6933, 0.7317, 0.6933, 0.7683, 0.6933, 0.7683, 0.6933, 0.7317, 0.6567, 0.7317, 0.6567, 0.7317, 0.6933, 0.7317, 0.6933, 0.7817, 0.6567, 0.8183, 0.6567, 0.8183, 0.6933, 0.7817, 0.6933, 0.8183, 0.6567, 0.8183, 0.6567, 0.7817, 0.6567, 0.7817, 0.6567, 0.8183, 0.6933, 0.8183, 0.6933, 0.8183, 0.6567, 0.8183, 0.6567, 0.7817, 0.6933, 0.7817, 0.6933, 0.8183, 0.6933, 0.8183, 0.6933, 0.7817, 0.6567, 0.7817, 0.6567, 0.7817, 0.6933, 0.7817, 0.6933, 0.6817, 0.5567, 0.7183, 0.5567, 0.7183, 0.5933, 0.6817, 0.5933, 0.7183, 0.5567, 0.7183, 0.5567, 0.6817, 0.5567, 0.6817, 0.5567, 0.7183, 0.5933, 0.7183, 0.5933, 0.7183, 0.5567, 0.7183, 0.5567, 0.6817, 0.5933, 0.6817, 0.5933, 0.7183, 0.5933, 0.7183, 0.5933, 0.6817, 0.5567, 0.6817, 0.5567, 0.6817, 0.5933, 0.6817, 0.5933, 0.7317, 0.5567, 0.7683, 0.5567, 0.7683, 0.5933, 0.7317, 0.5933, 0.7683, 0.5567, 0.7683, 0.5567, 0.7317, 0.5567, 0.7317, 0.5567, 0.7683, 0.5933, 0.7683, 0.5933, 0.7683, 0.5567, 0.7683, 0.5567, 0.7317, 0.5933, 0.7317, 0.5933, 0.7683, 0.5933, 0.7683, 0.5933, 0.7317, 0.5567, 0.7317, 0.5567, 0.7317, 0.5933, 0.7317, 0.5933, 0.7817, 0.5567, 0.8183, 0.5567, 0.8183, 0.5933, 0.7817, 0.5933, 0.8183, 0.5567, 0.8183, 0.5567, 0.7817, 0.5567, 0.7817, 0.5567, 0.8183, 0.5933, 0.8183, 0.5933, 0.8183, 0.5567, 0.8183, 0.5567, 0.7817, 0.5933, 0.7817, 0.5933, 0.8183, 0.5933, 0.8183, 0.5933, 0.7817, 0.5567, 0.7817, 0.5567, 0.7817, 0.5933, 0.7817, 0.5933, 0.4317, 0.3567, 0.4683, 0.3567, 0.4683, 0.3933, 0.4317, 0.3933, 0.4683, 0.3567, 0.4683, 0.3567, 0.4317, 0.3567, 0.4317, 0.3567, 0.4683, 0.3933, 0.4683, 0.3933, 0.4683, 0.3567, 0.4683, 0.3567, 0.4317, 0.3933, 0.4317, 0.3933, 0.4683, 0.3933, 0.4683, 0.3933, 0.4317, 0.3567, 0.4317, 0.3567, 0.4317, 0.3933, 0.4317, 0.3933, 0.5317, 0.3567, 0.5683, 0.3567, 0.5683, 0.3933, 0.5317, 0.3933, 0.5683, 0.3567, 0.5683, 0.3567, 0.5317, 0.3567, 0.5317, 0.3567, 0.5683, 0.3933, 0.5683, 0.3933, 0.5683, 0.3567, 0.5683, 0.3567, 0.5317, 0.3933, 0.5317, 0.3933, 0.5683, 0.3933, 0.5683, 0.3933, 0.5317, 0.3567, 0.5317, 0.3567, 0.5317, 0.3933, 0.5317, 0.3933, 0.4317, 0.9067, 0.4683, 0.9067, 0.4683, 0.9433, 0.4317, 0.9433, 0.4683, 0.9067, 0.4683, 0.9067, 0.4317, 0.9067, 0.4317, 0.9067, 0.4683, 0.9433, 0.4683, 0.9433, 0.4683, 0.9067, 0.4683, 0.9067, 0.4317, 0.9433, 0.4317, 0.9433, 0.4683, 0.9433, 0.4683, 0.9433, 0.4317, 0.9067, 0.4317, 0.9067, 0.4317, 0.9433, 0.4317, 0.9433, 0.5317, 0.9067, 0.5683, 0.9067, 0.5683, 0.9433, 0.5317, 0.9433, 0.5683, 0.9067, 0.5683, 0.9067, 0.5317, 0.9067, 0.5317, 0.9067, 0.5683, 0.9433, 0.5683, 0.9433, 0.5683, 0.9067, 0.5683, 0.9067, 0.5317, 0.9433, 0.5317, 0.9433, 0.5683, 0.9433, 0.5683, 0.9433, 0.5317, 0.9067, 0.5317, 0.9067, 0.5317, 0.9433, 0.5317, 0.9433, 0.4317, 0.8067, 0.4683, 0.8067, 0.4683, 0.8433, 0.4317, 0.8433, 0.4683, 0.8067, 0.4683, 0.8067, 0.4317, 0.8067, 0.4317, 0.8067, 0.4683, 0.8433, 0.4683, 0.8433, 0.4683, 0.8067, 0.4683, 0.8067, 0.4317, 0.8433, 0.4317, 0.8433, 0.4683, 0.8433, 0.4683, 0.8433, 0.4317, 0.8067, 0.4317, 0.8067, 0.4317, 0.8433, 0.4317, 0.8433, 0.5317, 0.8067, 0.5683, 0.8067, 0.5683, 0.8433, 0.5317, 0.8433, 0.5683, 0.8067, 0.5683, 0.8067, 0.5317, 0.8067, 0.5317, 0.8067, 0.5683, 0.8433, 0.5683, 0.8433, 0.5683, 0.8067, 0.5683, 0.8067, 0.5317, 0.8433, 0.5317, 0.8433, 0.5683, 0.8433, 0.5683, 0.8433, 0.5317, 0.8067, 0.5317, 0.8067, 0.5317, 0.8433, 0.5317, 0.8433, 0.5317, 0.1567, 0.5683, 0.1567, 0.5683, 0.1933, 0.5317, 0.1933, 0.5683, 0.1567, 0.5683, 0.1567, 0.5317, 0.1567, 0.5317, 0.1567, 0.5683, 0.1933, 0.5683, 0.1933, 0.5683, 0.1567, 0.5683, 0.1567, 0.5317, 0.1933, 0.5317, 0.1933, 0.5683, 0.1933, 0.5683, 0.1933, 0.5317, 0.1567, 0.5317, 0.1567, 0.5317, 0.1933, 0.5317, 0.1933, 0.4817, 0.1067, 0.5183, 0.1067, 0.5183, 0.1433, 0.4817, 0.1433, 0.5183, 0.1067, 0.5183, 0.1067, 0.4817, 0.1067, 0.4817, 0.1067, 0.5183, 0.1433, 0.5183, 0.1433, 0.5183, 0.1067, 0.5183, 0.1067, 0.4817, 0.1433, 0.4817, 0.1433, 0.5183, 0.1433, 0.5183, 0.1433, 0.4817, 0.1067, 0.4817, 0.1067, 0.4817, 0.1433, 0.4817, 0.1433, 0.4317, 0.05667, 0.4683, 0.05667, 0.4683, 0.09333, 0.4317, 0.09333, 0.4683, 0.05667, 0.4683, 0.05667, 0.4317, 0.05667, 0.4317, 0.05667, 0.4683, 0.09333, 0.4683, 0.09333, 0.4683, 0.05667, 0.4683, 0.05667, 0.4317, 0.09333, 0.4317, 0.09333, 0.4683, 0.09333, 0.4683, 0.09333, 0.4317, 0.05667, 0.4317, 0.05667, 0.4317, 0.09333, 0.4317, 0.09333, 0.4317, 0.6567, 0.4683, 0.6567, 0.4683, 0.6933, 0.4317, 0.6933, 0.4683, 0.6567, 0.4683, 0.6567, 0.4317, 0.6567, 0.4317, 0.6567, 0.4683, 0.6933, 0.4683, 0.6933, 0.4683, 0.6567, 0.4683, 0.6567, 0.4317, 0.6933, 0.4317, 0.6933, 0.4683, 0.6933, 0.4683, 0.6933, 0.4317, 0.6567, 0.4317, 0.6567, 0.4317, 0.6933, 0.4317, 0.6933, 0.5317, 0.6567, 0.5683, 0.6567, 0.5683, 0.6933, 0.5317, 0.6933, 0.5683, 0.6567, 0.5683, 0.6567, 0.5317, 0.6567, 0.5317, 0.6567, 0.5683, 0.6933, 0.5683, 0.6933, 0.5683, 0.6567, 0.5683, 0.6567, 0.5317, 0.6933, 0.5317, 0.6933, 0.5683, 0.6933, 0.5683, 0.6933, 0.5317, 0.6567, 0.5317, 0.6567, 0.5317, 0.6933, 0.5317, 0.6933, 0.4817, 0.6067, 0.5183, 0.6067, 0.5183, 0.6433, 0.4817, 0.6433, 0.5183, 0.6067, 0.5183, 0.6067, 0.4817, 0.6067, 0.4817, 0.6067, 0.5183, 0.6433, 0.5183, 0.6433, 0.5183, 0.6067, 0.5183, 0.6067, 0.4817, 0.6433, 0.4817, 0.6433, 0.5183, 0.6433, 0.5183, 0.6433, 0.4817, 0.6067, 0.4817, 0.6067, 0.4817, 0.6433, 0.4817, 0.6433, 0.4317, 0.5567, 0.4683, 0.5567, 0.4683, 0.5933, 0.4317, 0.5933, 0.4683, 0.5567, 0.4683, 0.5567, 0.4317, 0.5567, 0.4317, 0.5567, 0.4683, 0.5933, 0.4683, 0.5933, 0.4683, 0.5567, 0.4683, 0.5567, 0.4317, 0.5933, 0.4317, 0.5933, 0.4683, 0.5933, 0.4683, 0.5933, 0.4317, 0.5567, 0.4317, 0.5567, 0.4317, 0.5933, 0.4317, 0.5933, 0.5317, 0.5567, 0.5683, 0.5567, 0.5683, 0.5933, 0.5317, 0.5933, 0.5683, 0.5567, 0.5683, 0.5567, 0.5317, 0.5567, 0.5317, 0.5567, 0.5683, 0.5933, 0.5683, 0.5933, 0.5683, 0.5567, 0.5683, 0.5567, 0.5317, 0.5933, 0.5317, 0.5933, 0.5683, 0.5933, 0.5683, 0.5933, 0.5317, 0.5567, 0.5317, 0.5567, 0.5317, 0.5933, 0.5317, 0.5933, 0.225, 0.6, 0.275, 0.6, 0.2701, 0.6049, 0.2299, 0.6049, 0.275, 0.6, 0.275, 0.65, 0.2701, 0.6451, 0.2701, 0.6049, 0.275, 0.65, 0.225, 0.65, 0.2299, 0.6451, 0.2701, 0.6451, 0.225, 0.65, 0.225, 0.6, 0.2299, 0.6049, 0.2299, 0.6451, 0.2299, 0.6049, 0.2701, 0.6049, 0.2701, 0.6451, 0.2299, 0.6451, 0.2701, 0.6049, 0.2701, 0.6049, 0.2299, 0.6049, 0.2299, 0.6049, 0.2701, 0.6451, 0.2701, 0.6451, 0.2701, 0.6049, 0.2701, 0.6049, 0.2299, 0.6451, 0.2299, 0.6451, 0.2701, 0.6451, 0.2701, 0.6451, 0.2299, 0.6049, 0.2299, 0.6049, 0.2299, 0.6451, 0.2299, 0.6451])
me_x.materials.append(mat_x)
me_x.materials.append(mat_x_1)
me_x.use_remesh_fix_poles = True
me_x.use_remesh_preserve_attributes = False
me_x.update()
me_x_1 = bpy.data.meshes.new('平面')
me_x_1.from_pydata([(-1.0, -1.0, 0.0), (1.0, -1.0, 0.0), (-1.0, 1.0, 0.0), (1.0, 1.0, 0.0)], [], [(0, 1, 3, 2)])
_uv = me_x_1.uv_layers.new(name='UV 贴图')
_uv.uv.foreach_set('vector', [0.0, 0.0, 1.0, 0.0, 1.0, 1.0, 0.0, 1.0])
me_x_1.materials.append(mat_x_2)
me_x_1.use_remesh_fix_poles = True
me_x_1.use_remesh_preserve_attributes = False
me_x_1.update()
me_001 = bpy.data.meshes.new('立方体.001')
me_001.from_pydata([(-1.0, -1.0, -1.0), (-1.0, -1.0, 1.0), (-1.0, 1.0, -1.0), (-1.0, 1.0, 1.0), (1.0, -1.0, -1.0), (1.0, -1.0, 1.0), (1.0, 1.0, -1.0), (1.0, 1.0, 1.0), (-1.0, 0.6, -1.0), (-1.0, 0.2, -1.0), (-1.0, -0.2, -1.0), (-1.0, -0.6, -1.0), (-1.0, -0.6, 1.0), (-1.0, -0.2, 1.0), (-1.0, 0.2, 1.0), (-1.0, 0.6, 1.0), (1.0, -0.6, -1.0), (1.0, -0.2, -1.0), (1.0, 0.2, -1.0), (1.0, 0.6, -1.0), (1.0, 0.6, 1.0), (1.0, 0.2, 1.0), (1.0, -0.2, 1.0), (1.0, -0.6, 1.0), (0.6, 1.0, -1.0), (0.2, 1.0, -1.0), (-0.2, 1.0, -1.0), (-0.6, 1.0, -1.0), (-0.6, 1.0, 1.0), (-0.2, 1.0, 1.0), (0.2, 1.0, 1.0), (0.6, 1.0, 1.0), (-0.6, -1.0, -1.0), (-0.2, -1.0, -1.0), (0.2, -1.0, -1.0), (0.6, -1.0, -1.0), (0.6, -1.0, 1.0), (0.2, -1.0, 1.0), (-0.2, -1.0, 1.0), (-0.6, -1.0, 1.0), (-0.6, 0.6, 1.0), (-0.2, 0.6, 1.0), (0.2, 0.6, 1.0), (0.6, 0.6, 1.0), (-0.6, 0.2, 1.0), (-0.2, 0.2, 1.0), (0.2, 0.2, 1.0), (0.6, 0.2, 1.0), (-0.6, -0.2, 1.0), (-0.2, -0.2, 1.0), (0.2, -0.2, 1.0), (0.6, -0.2, 1.0), (-0.6, -0.6, 1.0), (-0.2, -0.6, 1.0), (0.2, -0.6, 1.0), (0.6, -0.6, 1.0), (0.6, 0.6, -1.0), (0.2, 0.6, -1.0), (-0.2, 0.6, -1.0), (-0.6, 0.6, -1.0), (0.6, 0.2, -1.0), (0.4153, 0.4153, -1.0), (-0.4153, 0.4153, -1.0), (-0.6, 0.2, -1.0), (0.6, -0.2, -1.0), (0.4153, -0.4153, -1.0), (-0.4153, -0.4153, -1.0), (-0.6, -0.2, -1.0), (0.6, -0.6, -1.0), (0.2, -0.6, -1.0), (-0.2, -0.6, -1.0), (-0.6, -0.6, -1.0), (-1.0, -1.0, -0.6), (-1.0, -1.0, -0.2), (-1.0, -1.0, 0.2), (-1.0, -1.0, 0.6), (-1.0, 1.0, 0.6), (-1.0, 1.0, 0.2), (-1.0, 1.0, -0.2), (-1.0, 1.0, -0.6), (1.0, 1.0, 0.6), (1.0, 1.0, 0.2), (1.0, 1.0, -0.2), (1.0, 1.0, -0.6), (1.0, -1.0, 0.6), (1.0, -1.0, 0.2), (1.0, -1.0, -0.2), (1.0, -1.0, -0.6), (1.0, 0.6, 0.6), (1.0, 0.6, 0.2), (1.0, 0.6, -0.2), (1.0, 0.6, -0.6), (1.0, 0.2, 0.6), (1.0, 0.2, 0.2), (1.0, 0.2, -0.2), (1.0, 0.2, -0.6), (1.0, -0.2, 0.6), (1.0, -0.2, 0.2), (1.0, -0.2, -0.2), (1.0, -0.2, -0.6), (1.0, -0.6, 0.6), (1.0, -0.6, 0.2), (1.0, -0.6, -0.2), (1.0, -0.6, -0.6), (-1.0, -0.6, 0.6), (-1.0, -0.6, 0.2), (-1.0, -0.6, -0.2), (-1.0, -0.6, -0.6), (-1.0, -0.2, 0.6), (-1.0, -0.2, 0.2), (-1.0, -0.2, -0.2), (-1.0, -0.2, -0.6), (-1.0, 0.2, 0.6), (-1.0, 0.2, 0.2), (-1.0, 0.2, -0.2), (-1.0, 0.2, -0.6), (-1.0, 0.6, 0.6), (-1.0, 0.6, 0.2), (-1.0, 0.6, -0.2), (-1.0, 0.6, -0.6), (0.6, -1.0, 0.6), (0.6, -1.0, 0.2), (0.6, -1.0, -0.2), (0.6, -1.0, -0.6), (0.2, -1.0, 0.6), (0.2, -1.0, 0.2), (0.2, -1.0, -0.2), (0.2, -1.0, -0.6), (-0.2, -1.0, 0.6), (-0.2, -1.0, 0.2), (-0.2, -1.0, -0.2), (-0.2, -1.0, -0.6), (-0.6, -1.0, 0.6), (-0.6, -1.0, 0.2), (-0.6, -1.0, -0.2), (-0.6, -1.0, -0.6), (-0.6, 1.0, 0.6), (-0.6, 1.0, 0.2), (-0.6, 1.0, -0.2), (-0.6, 1.0, -0.6), (-0.2, 1.0, 0.6), (-0.2, 1.0, 0.2), (-0.2, 1.0, -0.2), (-0.2, 1.0, -0.6), (0.2, 1.0, 0.6), (0.2, 1.0, 0.2), (0.2, 1.0, -0.2), (0.2, 1.0, -0.6), (0.6, 1.0, 0.6), (0.6, 1.0, 0.2), (0.6, 1.0, -0.2), (0.6, 1.0, -0.6), (0.5467, -0.2533, 1.0), (0.2533, -0.2533, 1.0), (0.2533, -0.5467, 1.0), (0.5467, -0.5467, 1.0), (0.1467, -0.2533, 1.0), (-0.1467, -0.2533, 1.0), (-0.1467, -0.5467, 1.0), (0.1467, -0.5467, 1.0), (-0.2533, -0.2533, 1.0), (-0.5467, -0.2533, 1.0), (-0.5467, -0.5467, 1.0), (-0.2533, -0.5467, 1.0), (0.5467, 0.5467, 1.0), (0.2533, 0.5467, 1.0), (0.2533, 0.2533, 1.0), (0.5467, 0.2533, 1.0), (0.1467, 0.5467, 1.0), (-0.1467, 0.5467, 1.0), (-0.1467, 0.2533, 1.0), (0.1467, 0.2533, 1.0), (-0.2533, 0.5467, 1.0), (-0.5467, 0.5467, 1.0), (-0.5467, 0.2533, 1.0), (-0.2533, 0.2533, 1.0), (-0.1467, 1.0, -0.5467), (-0.1467, 1.0, -0.2533), (0.1467, 1.0, -0.2533), (0.1467, 1.0, -0.5467), (-0.1467, 1.0, 0.2533), (-0.1467, 1.0, 0.5467), (0.1467, 1.0, 0.5467), (0.1467, 1.0, 0.2533), (-0.2533, -1.0, -0.5467), (-0.2533, -1.0, -0.2533), (-0.5467, -1.0, -0.2533), (-0.5467, -1.0, -0.5467), (-0.2533, -1.0, 0.2533), (-0.2533, -1.0, 0.5467), (-0.5467, -1.0, 0.5467), (-0.5467, -1.0, 0.2533), (0.5467, -1.0, -0.5467), (0.5467, -1.0, -0.2533), (0.2533, -1.0, -0.2533), (0.2533, -1.0, -0.5467), (0.5467, -1.0, 0.2533), (0.5467, -1.0, 0.5467), (0.2533, -1.0, 0.5467), (0.2533, -1.0, 0.2533), (-1.0, 0.2533, 0.2533), (-1.0, 0.2533, 0.5467), (-1.0, 0.5467, 0.5467), (-1.0, 0.5467, 0.2533), (-1.0, -0.1467, -0.1467), (-1.0, -0.1467, 0.1467), (-1.0, 0.1467, 0.1467), (-1.0, 0.1467, -0.1467), (-1.0, -0.5467, -0.5467), (-1.0, -0.5467, -0.2533), (-1.0, -0.2533, -0.2533), (-1.0, -0.2533, -0.5467), (1.0, -0.2533, -0.5467), (1.0, -0.2533, -0.2533), (1.0, -0.5467, -0.2533), (1.0, -0.5467, -0.5467), (1.0, -0.2533, 0.2533), (1.0, -0.2533, 0.5467), (1.0, -0.5467, 0.5467), (1.0, -0.5467, 0.2533), (1.0, 0.1467, -0.1467), (1.0, 0.1467, 0.1467), (1.0, -0.1467, 0.1467), (1.0, -0.1467, -0.1467), (1.0, 0.5467, -0.5467), (1.0, 0.5467, -0.2533), (1.0, 0.2533, -0.2533), (1.0, 0.2533, -0.5467), (1.0, 0.5467, 0.2533), (1.0, 0.5467, 0.5467), (1.0, 0.2533, 0.5467), (1.0, 0.2533, 0.2533), (0.5467, -0.2533, 0.7175), (0.2533, -0.2533, 0.7175), (0.2533, -0.5467, 0.7175), (0.5467, -0.5467, 0.7175), (0.1467, -0.2533, 0.7175), (-0.1467, -0.2533, 0.7175), (-0.1467, -0.5467, 0.7175), (0.1467, -0.5467, 0.7175), (-0.2533, -0.2533, 0.7175), (-0.5467, -0.2533, 0.7175), (-0.5467, -0.5467, 0.7175), (-0.2533, -0.5467, 0.7175), (0.5467, 0.5467, 0.7175), (0.2533, 0.5467, 0.7175), (0.2533, 0.2533, 0.7175), (0.5467, 0.2533, 0.7175), (0.1467, 0.5467, 0.7175), (-0.1467, 0.5467, 0.7175), (-0.1467, 0.2533, 0.7175), (0.1467, 0.2533, 0.7175), (-0.2533, 0.5467, 0.7175), (-0.5467, 0.5467, 0.7175), (-0.5467, 0.2533, 0.7175), (-0.2533, 0.2533, 0.7175), (-0.1467, 0.7175, -0.5467), (-0.1467, 0.7175, -0.2533), (0.1467, 0.7175, -0.2533), (0.1467, 0.7175, -0.5467), (-0.1467, 0.7175, 0.2533), (-0.1467, 0.7175, 0.5467), (0.1467, 0.7175, 0.5467), (0.1467, 0.7175, 0.2533), (-0.2533, -0.7175, -0.5467), (-0.2533, -0.7175, -0.2533), (-0.5467, -0.7175, -0.2533), (-0.5467, -0.7175, -0.5467), (-0.2533, -0.7175, 0.2533), (-0.2533, -0.7175, 0.5467), (-0.5467, -0.7175, 0.5467), (-0.5467, -0.7175, 0.2533), (0.5467, -0.7175, -0.5467), (0.5467, -0.7175, -0.2533), (0.2533, -0.7175, -0.2533), (0.2533, -0.7175, -0.5467), (0.5467, -0.7175, 0.2533), (0.5467, -0.7175, 0.5467), (0.2533, -0.7175, 0.5467), (0.2533, -0.7175, 0.2533), (-0.7175, 0.2533, 0.2533), (-0.7175, 0.2533, 0.5467), (-0.7175, 0.5467, 0.5467), (-0.7175, 0.5467, 0.2533), (-0.7175, -0.1467, -0.1467), (-0.7175, -0.1467, 0.1467), (-0.7175, 0.1467, 0.1467), (-0.7175, 0.1467, -0.1467), (-0.7175, -0.5467, -0.5467), (-0.7175, -0.5467, -0.2533), (-0.7175, -0.2533, -0.2533), (-0.7175, -0.2533, -0.5467), (0.7175, -0.2533, -0.5467), (0.7175, -0.2533, -0.2533), (0.7175, -0.5467, -0.2533), (0.7175, -0.5467, -0.5467), (0.7175, -0.2533, 0.2533), (0.7175, -0.2533, 0.5467), (0.7175, -0.5467, 0.5467), (0.7175, -0.5467, 0.2533), (0.7175, 0.1467, -0.1467), (0.7175, 0.1467, 0.1467), (0.7175, -0.1467, 0.1467), (0.7175, -0.1467, -0.1467), (0.7175, 0.5467, -0.5467), (0.7175, 0.5467, -0.2533), (0.7175, 0.2533, -0.2533), (0.7175, 0.2533, -0.5467), (0.7175, 0.5467, 0.2533), (0.7175, 0.5467, 0.5467), (0.7175, 0.2533, 0.5467), (0.7175, 0.2533, 0.2533), (0.4153, 0.4153, -1.0), (-0.4153, 0.4153, -1.0), (0.4153, -0.4153, -1.0), (-0.4153, -0.4153, -1.0), (-0.3346, 0.3346, -1.0), (0.3346, 0.3346, -1.0), (0.3346, -0.3346, -1.0), (-0.3346, -0.3346, -1.0), (-0.2898, 0.2898, -0.775), (0.2898, 0.2898, -0.775), (0.2898, -0.2898, -0.775), (-0.2898, -0.2898, -0.775)], [], [(116, 15, 3, 76), (148, 31, 7, 80), (100, 23, 5, 84), (132, 39, 1, 75), (68, 16, 4, 35), (52, 12, 1, 39), (28, 3, 15, 40), (40, 15, 14, 44), (44, 14, 13, 48), (48, 13, 12, 52), (24, 6, 19, 56), (56, 19, 18, 60), (60, 18, 17, 64), (64, 17, 16, 68), (80, 7, 20, 88), (88, 20, 21, 92), (92, 21, 22, 96), (96, 22, 23, 100), (75, 1, 12, 104), (104, 12, 13, 108), (108, 13, 14, 112), (112, 14, 15, 116), (10, 67, 71, 11), (67, 66, 70, 71), (66, 65, 69, 70), (65, 64, 68, 69), (9, 63, 67, 10), (63, 62, 66, 67), (62, 61, 312, 313), (61, 60, 64, 65), (8, 59, 63, 9), (59, 58, 62, 63), (58, 57, 61, 62), (57, 56, 60, 61), (2, 27, 59, 8), (27, 26, 58, 59), (26, 25, 57, 58), (25, 24, 56, 57), (22, 51, 55, 23), (21, 47, 51, 22), (47, 46, 50, 51), (46, 45, 49, 50), (45, 44, 48, 49), (20, 43, 47, 21), (7, 31, 43, 20), (31, 30, 42, 43), (30, 29, 41, 42), (29, 28, 40, 41), (23, 55, 36, 5), (55, 54, 37, 36), (54, 53, 38, 37), (53, 52, 39, 38), (11, 71, 32, 0), (71, 70, 33, 32), (70, 69, 34, 33), (69, 68, 35, 34), (84, 5, 36, 120), (120, 36, 37, 124), (124, 37, 38, 128), (128, 38, 39, 132), (76, 3, 28, 136), (136, 28, 29, 140), (140, 29, 30, 144), (144, 30, 31, 148), (25, 147, 151, 24), (147, 146, 150, 151), (146, 145, 149, 150), (145, 144, 148, 149), (26, 143, 147, 25), (142, 141, 145, 146), (27, 139, 143, 26), (139, 138, 142, 143), (138, 137, 141, 142), (137, 136, 140, 141), (2, 79, 139, 27), (79, 78, 138, 139), (78, 77, 137, 138), (77, 76, 136, 137), (33, 131, 135, 32), (130, 129, 133, 134), (34, 127, 131, 33), (127, 126, 130, 131), (126, 125, 129, 130), (125, 124, 128, 129), (35, 123, 127, 34), (122, 121, 125, 126), (4, 87, 123, 35), (87, 86, 122, 123), (86, 85, 121, 122), (85, 84, 120, 121), (9, 115, 119, 8), (115, 114, 118, 119), (114, 113, 117, 118), (10, 111, 115, 9), (111, 110, 114, 115), (109, 108, 112, 113), (11, 107, 111, 10), (106, 105, 109, 110), (105, 104, 108, 109), (0, 72, 107, 11), (72, 73, 106, 107), (73, 74, 105, 106), (74, 75, 104, 105), (17, 99, 103, 16), (98, 97, 101, 102), (66, 62, 313, 315), (18, 95, 99, 17), (95, 94, 98, 99), (65, 66, 315, 314), (93, 92, 96, 97), (19, 91, 95, 18), (61, 65, 314, 312), (90, 89, 93, 94), (6, 83, 91, 19), (83, 82, 90, 91), (82, 81, 89, 90), (81, 80, 88, 89), (32, 135, 72, 0), (135, 134, 73, 72), (134, 133, 74, 73), (133, 132, 75, 74), (16, 103, 87, 4), (103, 102, 86, 87), (102, 101, 85, 86), (101, 100, 84, 85), (24, 151, 83, 6), (151, 150, 82, 83), (150, 149, 81, 82), (149, 148, 80, 81), (8, 119, 79, 2), (119, 118, 78, 79), (118, 117, 77, 78), (117, 116, 76, 77), (51, 50, 153, 152), (50, 54, 154, 153), (54, 55, 155, 154), (55, 51, 152, 155), (50, 49, 157, 156), (49, 53, 158, 157), (53, 54, 159, 158), (54, 50, 156, 159), (49, 48, 161, 160), (48, 52, 162, 161), (52, 53, 163, 162), (53, 49, 160, 163), (43, 42, 165, 164), (42, 46, 166, 165), (46, 47, 167, 166), (47, 43, 164, 167), (42, 41, 169, 168), (41, 45, 170, 169), (45, 46, 171, 170), (46, 42, 168, 171), (41, 40, 173, 172), (40, 44, 174, 173), (44, 45, 175, 174), (45, 41, 172, 175), (143, 142, 177, 176), (142, 146, 178, 177), (146, 147, 179, 178), (147, 143, 176, 179), (141, 140, 181, 180), (140, 144, 182, 181), (144, 145, 183, 182), (145, 141, 180, 183), (131, 130, 185, 184), (130, 134, 186, 185), (134, 135, 187, 186), (135, 131, 184, 187), (129, 128, 189, 188), (128, 132, 190, 189), (132, 133, 191, 190), (133, 129, 188, 191), (123, 122, 193, 192), (122, 126, 194, 193), (126, 127, 195, 194), (127, 123, 192, 195), (121, 120, 197, 196), (120, 124, 198, 197), (124, 125, 199, 198), (125, 121, 196, 199), (113, 112, 201, 200), (112, 116, 202, 201), (116, 117, 203, 202), (117, 113, 200, 203), (110, 109, 205, 204), (109, 113, 206, 205), (113, 114, 207, 206), (114, 110, 204, 207), (107, 106, 209, 208), (106, 110, 210, 209), (110, 111, 211, 210), (111, 107, 208, 211), (99, 98, 213, 212), (98, 102, 214, 213), (102, 103, 215, 214), (103, 99, 212, 215), (97, 96, 217, 216), (96, 100, 218, 217), (100, 101, 219, 218), (101, 97, 216, 219), (94, 93, 221, 220), (93, 97, 222, 221), (97, 98, 223, 222), (98, 94, 220, 223), (91, 90, 225, 224), (90, 94, 226, 225), (94, 95, 227, 226), (95, 91, 224, 227), (89, 88, 229, 228), (88, 92, 230, 229), (92, 93, 231, 230), (93, 89, 228, 231), (232, 233, 234, 235), (153, 233, 232, 152), (154, 234, 233, 153), (155, 235, 234, 154), (152, 232, 235, 155), (236, 237, 238, 239), (157, 237, 236, 156), (158, 238, 237, 157), (159, 239, 238, 158), (156, 236, 239, 159), (240, 241, 242, 243), (161, 241, 240, 160), (162, 242, 241, 161), (163, 243, 242, 162), (160, 240, 243, 163), (244, 245, 246, 247), (165, 245, 244, 164), (166, 246, 245, 165), (167, 247, 246, 166), (164, 244, 247, 167), (248, 249, 250, 251), (169, 249, 248, 168), (170, 250, 249, 169), (171, 251, 250, 170), (168, 248, 251, 171), (252, 253, 254, 255), (173, 253, 252, 172), (174, 254, 253, 173), (175, 255, 254, 174), (172, 252, 255, 175), (256, 257, 258, 259), (177, 257, 256, 176), (178, 258, 257, 177), (179, 259, 258, 178), (176, 256, 259, 179), (260, 261, 262, 263), (181, 261, 260, 180), (182, 262, 261, 181), (183, 263, 262, 182), (180, 260, 263, 183), (264, 265, 266, 267), (185, 265, 264, 184), (186, 266, 265, 185), (187, 267, 266, 186), (184, 264, 267, 187), (268, 269, 270, 271), (189, 269, 268, 188), (190, 270, 269, 189), (191, 271, 270, 190), (188, 268, 271, 191), (272, 273, 274, 275), (193, 273, 272, 192), (194, 274, 273, 193), (195, 275, 274, 194), (192, 272, 275, 195), (276, 277, 278, 279), (197, 277, 276, 196), (198, 278, 277, 197), (199, 279, 278, 198), (196, 276, 279, 199), (280, 281, 282, 283), (201, 281, 280, 200), (202, 282, 281, 201), (203, 283, 282, 202), (200, 280, 283, 203), (284, 285, 286, 287), (205, 285, 284, 204), (206, 286, 285, 205), (207, 287, 286, 206), (204, 284, 287, 207), (288, 289, 290, 291), (209, 289, 288, 208), (210, 290, 289, 209), (211, 291, 290, 210), (208, 288, 291, 211), (292, 293, 294, 295), (213, 293, 292, 212), (214, 294, 293, 213), (215, 295, 294, 214), (212, 292, 295, 215), (296, 297, 298, 299), (217, 297, 296, 216), (218, 298, 297, 217), (219, 299, 298, 218), (216, 296, 299, 219), (300, 301, 302, 303), (221, 301, 300, 220), (222, 302, 301, 221), (223, 303, 302, 222), (220, 300, 303, 223), (304, 305, 306, 307), (225, 305, 304, 224), (226, 306, 305, 225), (227, 307, 306, 226), (224, 304, 307, 227), (308, 309, 310, 311), (229, 309, 308, 228), (230, 310, 309, 229), (231, 311, 310, 230), (228, 308, 311, 231), (313, 312, 317, 316), (312, 314, 318, 317), (314, 315, 319, 318), (315, 313, 316, 319), (320, 321, 322, 323), (317, 321, 320, 316), (318, 322, 321, 317), (319, 323, 322, 318), (316, 320, 323, 319)])
me_001.polygons.foreach_set('material_index', [0, 0, 0, 0, 0, 0, 0, 0, 0, 0, 0, 0, 0, 0, 0, 0, 0, 0, 0, 0, 0, 0, 0, 0, 0, 0, 0, 0, 0, 0, 0, 0, 0, 0, 0, 0, 0, 0, 0, 0, 0, 0, 0, 0, 0, 0, 0, 0, 0, 0, 0, 0, 0, 0, 0, 0, 0, 0, 0, 0, 0, 0, 0, 0, 0, 0, 0, 0, 0, 0, 0, 0, 0, 0, 0, 0, 0, 0, 0, 0, 0, 0, 0, 0, 0, 0, 0, 0, 0, 0, 0, 0, 0, 0, 0, 0, 0, 0, 0, 0, 0, 0, 0, 0, 0, 0, 0, 0, 0, 0, 0, 0, 0, 0, 0, 0, 0, 0, 0, 0, 0, 0, 0, 0, 0, 0, 0, 0, 0, 0, 0, 0, 0, 0, 0, 0, 0, 0, 0, 0, 0, 0, 0, 0, 0, 0, 0, 0, 0, 0, 0, 0, 0, 0, 0, 0, 0, 0, 0, 0, 0, 0, 0, 0, 0, 0, 0, 0, 0, 0, 0, 0, 0, 0, 0, 0, 0, 0, 0, 0, 0, 0, 0, 0, 0, 0, 0, 0, 0, 0, 0, 0, 0, 0, 0, 0, 0, 0, 0, 0, 0, 0, 0, 0, 0, 0, 0, 0, 0, 0, 0, 0, 0, 1, 1, 1, 1, 1, 1, 1, 1, 1, 1, 1, 1, 1, 1, 1, 1, 1, 1, 1, 1, 1, 1, 1, 1, 1, 1, 1, 1, 1, 1, 1, 1, 1, 1, 1, 1, 1, 1, 1, 1, 1, 1, 1, 1, 1, 1, 1, 1, 1, 1, 1, 1, 1, 1, 1, 1, 1, 1, 1, 1, 1, 1, 1, 1, 1, 1, 1, 1, 1, 1, 1, 1, 1, 1, 1, 1, 1, 1, 1, 1, 1, 1, 1, 1, 1, 1, 1, 1, 1, 1, 1, 1, 1, 1, 1, 1, 1, 1, 1, 1, 0, 0, 0, 0, 1, 1, 1, 1, 1])
_uv = me_001.uv_layers.new(name='UV 贴图')
_uv.uv.foreach_set('vector', [0.575, 0.2, 0.625, 0.2, 0.625, 0.25, 0.575, 0.25, 0.575, 0.45, 0.625, 0.45, 0.625, 0.5, 0.575, 0.5, 0.575, 0.7, 0.625, 0.7, 0.625, 0.75, 0.575, 0.75, 0.575, 0.95, 0.625, 0.95, 0.625, 1.0, 0.575, 1.0, 0.325, 0.7, 0.375, 0.7, 0.375, 0.75, 0.325, 0.75, 0.825, 0.7, 0.875, 0.7, 0.875, 0.75, 0.825, 0.75, 0.825, 0.5, 0.875, 0.5, 0.875, 0.55, 0.825, 0.55, 0.825, 0.55, 0.875, 0.55, 0.875, 0.6, 0.825, 0.6, 0.825, 0.6, 0.875, 0.6, 0.875, 0.65, 0.825, 0.65, 0.825, 0.65, 0.875, 0.65, 0.875, 0.7, 0.825, 0.7, 0.325, 0.5, 0.375, 0.5, 0.375, 0.55, 0.325, 0.55, 0.325, 0.55, 0.375, 0.55, 0.375, 0.6, 0.325, 0.6, 0.325, 0.6, 0.375, 0.6, 0.375, 0.65, 0.325, 0.65, 0.325, 0.65, 0.375, 0.65, 0.375, 0.7, 0.325, 0.7, 0.575, 0.5, 0.625, 0.5, 0.625, 0.55, 0.575, 0.55, 0.575, 0.55, 0.625, 0.55, 0.625, 0.6, 0.575, 0.6, 0.575, 0.6, 0.625, 0.6, 0.625, 0.65, 0.575, 0.65, 0.575, 0.65, 0.625, 0.65, 0.625, 0.7, 0.575, 0.7, 0.575, 0.0, 0.625, 0.0, 0.625, 0.05, 0.575, 0.05, 0.575, 0.05, 0.625, 0.05, 0.625, 0.1, 0.575, 0.1, 0.575, 0.1, 0.625, 0.1, 0.625, 0.15, 0.575, 0.15, 0.575, 0.15, 0.625, 0.15, 0.625, 0.2, 0.575, 0.2, 0.125, 0.65, 0.175, 0.65, 0.175, 0.7, 0.125, 0.7, 0.175, 0.65, 0.225, 0.65, 0.225, 0.7, 0.175, 0.7, 0.225, 0.65, 0.275, 0.65, 0.275, 0.7, 0.225, 0.7, 0.275, 0.65, 0.325, 0.65, 0.325, 0.7, 0.275, 0.7, 0.125, 0.6, 0.175, 0.6, 0.175, 0.65, 0.125, 0.65, 0.175, 0.6, 0.225, 0.6, 0.225, 0.65, 0.175, 0.65, 0.225, 0.6, 0.275, 0.6, 0.275, 0.6, 0.225, 0.6, 0.275, 0.6, 0.325, 0.6, 0.325, 0.65, 0.275, 0.65, 0.125, 0.55, 0.175, 0.55, 0.175, 0.6, 0.125, 0.6, 0.175, 0.55, 0.225, 0.55, 0.225, 0.6, 0.175, 0.6, 0.225, 0.55, 0.275, 0.55, 0.275, 0.6, 0.225, 0.6, 0.275, 0.55, 0.325, 0.55, 0.325, 0.6, 0.275, 0.6, 0.125, 0.5, 0.175, 0.5, 0.175, 0.55, 0.125, 0.55, 0.175, 0.5, 0.225, 0.5, 0.225, 0.55, 0.175, 0.55, 0.225, 0.5, 0.275, 0.5, 0.275, 0.55, 0.225, 0.55, 0.275, 0.5, 0.325, 0.5, 0.325, 0.55, 0.275, 0.55, 0.625, 0.65, 0.675, 0.65, 0.675, 0.7, 0.625, 0.7, 0.625, 0.6, 0.675, 0.6, 0.675, 0.65, 0.625, 0.65, 0.675, 0.6, 0.725, 0.6, 0.725, 0.65, 0.675, 0.65, 0.725, 0.6, 0.775, 0.6, 0.775, 0.65, 0.725, 0.65, 0.775, 0.6, 0.825, 0.6, 0.825, 0.65, 0.775, 0.65, 0.625, 0.55, 0.675, 0.55, 0.675, 0.6, 0.625, 0.6, 0.625, 0.5, 0.675, 0.5, 0.675, 0.55, 0.625, 0.55, 0.675, 0.5, 0.725, 0.5, 0.725, 0.55, 0.675, 0.55, 0.725, 0.5, 0.775, 0.5, 0.775, 0.55, 0.725, 0.55, 0.775, 0.5, 0.825, 0.5, 0.825, 0.55, 0.775, 0.55, 0.625, 0.7, 0.675, 0.7, 0.675, 0.75, 0.625, 0.75, 0.675, 0.7, 0.725, 0.7, 0.725, 0.75, 0.675, 0.75, 0.725, 0.7, 0.775, 0.7, 0.775, 0.75, 0.725, 0.75, 0.775, 0.7, 0.825, 0.7, 0.825, 0.75, 0.775, 0.75, 0.125, 0.7, 0.175, 0.7, 0.175, 0.75, 0.125, 0.75, 0.175, 0.7, 0.225, 0.7, 0.225, 0.75, 0.175, 0.75, 0.225, 0.7, 0.275, 0.7, 0.275, 0.75, 0.225, 0.75, 0.275, 0.7, 0.325, 0.7, 0.325, 0.75, 0.275, 0.75, 0.575, 0.75, 0.625, 0.75, 0.625, 0.8, 0.575, 0.8, 0.575, 0.8, 0.625, 0.8, 0.625, 0.85, 0.575, 0.85, 0.575, 0.85, 0.625, 0.85, 0.625, 0.9, 0.575, 0.9, 0.575, 0.9, 0.625, 0.9, 0.625, 0.95, 0.575, 0.95, 0.575, 0.25, 0.625, 0.25, 0.625, 0.3, 0.575, 0.3, 0.575, 0.3, 0.625, 0.3, 0.625, 0.35, 0.575, 0.35, 0.575, 0.35, 0.625, 0.35, 0.625, 0.4, 0.575, 0.4, 0.575, 0.4, 0.625, 0.4, 0.625, 0.45, 0.575, 0.45, 0.375, 0.4, 0.425, 0.4, 0.425, 0.45, 0.375, 0.45, 0.425, 0.4, 0.475, 0.4, 0.475, 0.45, 0.425, 0.45, 0.475, 0.4, 0.525, 0.4, 0.525, 0.45, 0.475, 0.45, 0.525, 0.4, 0.575, 0.4, 0.575, 0.45, 0.525, 0.45, 0.375, 0.35, 0.425, 0.35, 0.425, 0.4, 0.375, 0.4, 0.475, 0.35, 0.525, 0.35, 0.525, 0.4, 0.475, 0.4, 0.375, 0.3, 0.425, 0.3, 0.425, 0.35, 0.375, 0.35, 0.425, 0.3, 0.475, 0.3, 0.475, 0.35, 0.425, 0.35, 0.475, 0.3, 0.525, 0.3, 0.525, 0.35, 0.475, 0.35, 0.525, 0.3, 0.575, 0.3, 0.575, 0.35, 0.525, 0.35, 0.375, 0.25, 0.425, 0.25, 0.425, 0.3, 0.375, 0.3, 0.425, 0.25, 0.475, 0.25, 0.475, 0.3, 0.425, 0.3, 0.475, 0.25, 0.525, 0.25, 0.525, 0.3, 0.475, 0.3, 0.525, 0.25, 0.575, 0.25, 0.575, 0.3, 0.525, 0.3, 0.375, 0.9, 0.425, 0.9, 0.425, 0.95, 0.375, 0.95, 0.475, 0.9, 0.525, 0.9, 0.525, 0.95, 0.475, 0.95, 0.375, 0.85, 0.425, 0.85, 0.425, 0.9, 0.375, 0.9, 0.425, 0.85, 0.475, 0.85, 0.475, 0.9, 0.425, 0.9, 0.475, 0.85, 0.525, 0.85, 0.525, 0.9, 0.475, 0.9, 0.525, 0.85, 0.575, 0.85, 0.575, 0.9, 0.525, 0.9, 0.375, 0.8, 0.425, 0.8, 0.425, 0.85, 0.375, 0.85, 0.475, 0.8, 0.525, 0.8, 0.525, 0.85, 0.475, 0.85, 0.375, 0.75, 0.425, 0.75, 0.425, 0.8, 0.375, 0.8, 0.425, 0.75, 0.475, 0.75, 0.475, 0.8, 0.425, 0.8, 0.475, 0.75, 0.525, 0.75, 0.525, 0.8, 0.475, 0.8, 0.525, 0.75, 0.575, 0.75, 0.575, 0.8, 0.525, 0.8, 0.375, 0.15, 0.425, 0.15, 0.425, 0.2, 0.375, 0.2, 0.425, 0.15, 0.475, 0.15, 0.475, 0.2, 0.425, 0.2, 0.475, 0.15, 0.525, 0.15, 0.525, 0.2, 0.475, 0.2, 0.375, 0.1, 0.425, 0.1, 0.425, 0.15, 0.375, 0.15, 0.425, 0.1, 0.475, 0.1, 0.475, 0.15, 0.425, 0.15, 0.525, 0.1, 0.575, 0.1, 0.575, 0.15, 0.525, 0.15, 0.375, 0.05, 0.425, 0.05, 0.425, 0.1, 0.375, 0.1, 0.475, 0.05, 0.525, 0.05, 0.525, 0.1, 0.475, 0.1, 0.525, 0.05, 0.575, 0.05, 0.575, 0.1, 0.525, 0.1, 0.375, 0.0, 0.425, 0.0, 0.425, 0.05, 0.375, 0.05, 0.425, 0.0, 0.475, 0.0, 0.475, 0.05, 0.425, 0.05, 0.475, 0.0, 0.525, 0.0, 0.525, 0.05, 0.475, 0.05, 0.525, 0.0, 0.575, 0.0, 0.575, 0.05, 0.525, 0.05, 0.375, 0.65, 0.425, 0.65, 0.425, 0.7, 0.375, 0.7, 0.475, 0.65, 0.525, 0.65, 0.525, 0.7, 0.475, 0.7, 0.225, 0.65, 0.225, 0.6, 0.225, 0.6, 0.225, 0.65, 0.375, 0.6, 0.425, 0.6, 0.425, 0.65, 0.375, 0.65, 0.425, 0.6, 0.475, 0.6, 0.475, 0.65, 0.425, 0.65, 0.275, 0.65, 0.225, 0.65, 0.225, 0.65, 0.275, 0.65, 0.525, 0.6, 0.575, 0.6, 0.575, 0.65, 0.525, 0.65, 0.375, 0.55, 0.425, 0.55, 0.425, 0.6, 0.375, 0.6, 0.275, 0.6, 0.275, 0.65, 0.275, 0.65, 0.275, 0.6, 0.475, 0.55, 0.525, 0.55, 0.525, 0.6, 0.475, 0.6, 0.375, 0.5, 0.425, 0.5, 0.425, 0.55, 0.375, 0.55, 0.425, 0.5, 0.475, 0.5, 0.475, 0.55, 0.425, 0.55, 0.475, 0.5, 0.525, 0.5, 0.525, 0.55, 0.475, 0.55, 0.525, 0.5, 0.575, 0.5, 0.575, 0.55, 0.525, 0.55, 0.375, 0.95, 0.425, 0.95, 0.425, 1.0, 0.375, 1.0, 0.425, 0.95, 0.475, 0.95, 0.475, 1.0, 0.425, 1.0, 0.475, 0.95, 0.525, 0.95, 0.525, 1.0, 0.475, 1.0, 0.525, 0.95, 0.575, 0.95, 0.575, 1.0, 0.525, 1.0, 0.375, 0.7, 0.425, 0.7, 0.425, 0.75, 0.375, 0.75, 0.425, 0.7, 0.475, 0.7, 0.475, 0.75, 0.425, 0.75, 0.475, 0.7, 0.525, 0.7, 0.525, 0.75, 0.475, 0.75, 0.525, 0.7, 0.575, 0.7, 0.575, 0.75, 0.525, 0.75, 0.375, 0.45, 0.425, 0.45, 0.425, 0.5, 0.375, 0.5, 0.425, 0.45, 0.475, 0.45, 0.475, 0.5, 0.425, 0.5, 0.475, 0.45, 0.525, 0.45, 0.525, 0.5, 0.475, 0.5, 0.525, 0.45, 0.575, 0.45, 0.575, 0.5, 0.525, 0.5, 0.375, 0.2, 0.425, 0.2, 0.425, 0.25, 0.375, 0.25, 0.425, 0.2, 0.475, 0.2, 0.475, 0.25, 0.425, 0.25, 0.475, 0.2, 0.525, 0.2, 0.525, 0.25, 0.475, 0.25, 0.525, 0.2, 0.575, 0.2, 0.575, 0.25, 0.525, 0.25, 0.675, 0.65, 0.725, 0.65, 0.7183, 0.6567, 0.6817, 0.6567, 0.725, 0.65, 0.725, 0.7, 0.7183, 0.6933, 0.7183, 0.6567, 0.725, 0.7, 0.675, 0.7, 0.6817, 0.6933, 0.7183, 0.6933, 0.675, 0.7, 0.675, 0.65, 0.6817, 0.6567, 0.6817, 0.6933, 0.725, 0.65, 0.775, 0.65, 0.7683, 0.6567, 0.7317, 0.6567, 0.775, 0.65, 0.775, 0.7, 0.7683, 0.6933, 0.7683, 0.6567, 0.775, 0.7, 0.725, 0.7, 0.7317, 0.6933, 0.7683, 0.6933, 0.725, 0.7, 0.725, 0.65, 0.7317, 0.6567, 0.7317, 0.6933, 0.775, 0.65, 0.825, 0.65, 0.8183, 0.6567, 0.7817, 0.6567, 0.825, 0.65, 0.825, 0.7, 0.8183, 0.6933, 0.8183, 0.6567, 0.825, 0.7, 0.775, 0.7, 0.7817, 0.6933, 0.8183, 0.6933, 0.775, 0.7, 0.775, 0.65, 0.7817, 0.6567, 0.7817, 0.6933, 0.675, 0.55, 0.725, 0.55, 0.7183, 0.5567, 0.6817, 0.5567, 0.725, 0.55, 0.725, 0.6, 0.7183, 0.5933, 0.7183, 0.5567, 0.725, 0.6, 0.675, 0.6, 0.6817, 0.5933, 0.7183, 0.5933, 0.675, 0.6, 0.675, 0.55, 0.6817, 0.5567, 0.6817, 0.5933, 0.725, 0.55, 0.775, 0.55, 0.7683, 0.5567, 0.7317, 0.5567, 0.775, 0.55, 0.775, 0.6, 0.7683, 0.5933, 0.7683, 0.5567, 0.775, 0.6, 0.725, 0.6, 0.7317, 0.5933, 0.7683, 0.5933, 0.725, 0.6, 0.725, 0.55, 0.7317, 0.5567, 0.7317, 0.5933, 0.775, 0.55, 0.825, 0.55, 0.8183, 0.5567, 0.7817, 0.5567, 0.825, 0.55, 0.825, 0.6, 0.8183, 0.5933, 0.8183, 0.5567, 0.825, 0.6, 0.775, 0.6, 0.7817, 0.5933, 0.8183, 0.5933, 0.775, 0.6, 0.775, 0.55, 0.7817, 0.5567, 0.7817, 0.5933, 0.425, 0.35, 0.475, 0.35, 0.4683, 0.3567, 0.4317, 0.3567, 0.475, 0.35, 0.475, 0.4, 0.4683, 0.3933, 0.4683, 0.3567, 0.475, 0.4, 0.425, 0.4, 0.4317, 0.3933, 0.4683, 0.3933, 0.425, 0.4, 0.425, 0.35, 0.4317, 0.3567, 0.4317, 0.3933, 0.525, 0.35, 0.575, 0.35, 0.5683, 0.3567, 0.5317, 0.3567, 0.575, 0.35, 0.575, 0.4, 0.5683, 0.3933, 0.5683, 0.3567, 0.575, 0.4, 0.525, 0.4, 0.5317, 0.3933, 0.5683, 0.3933, 0.525, 0.4, 0.525, 0.35, 0.5317, 0.3567, 0.5317, 0.3933, 0.425, 0.9, 0.475, 0.9, 0.4683, 0.9067, 0.4317, 0.9067, 0.475, 0.9, 0.475, 0.95, 0.4683, 0.9433, 0.4683, 0.9067, 0.475, 0.95, 0.425, 0.95, 0.4317, 0.9433, 0.4683, 0.9433, 0.425, 0.95, 0.425, 0.9, 0.4317, 0.9067, 0.4317, 0.9433, 0.525, 0.9, 0.575, 0.9, 0.5683, 0.9067, 0.5317, 0.9067, 0.575, 0.9, 0.575, 0.95, 0.5683, 0.9433, 0.5683, 0.9067, 0.575, 0.95, 0.525, 0.95, 0.5317, 0.9433, 0.5683, 0.9433, 0.525, 0.95, 0.525, 0.9, 0.5317, 0.9067, 0.5317, 0.9433, 0.425, 0.8, 0.475, 0.8, 0.4683, 0.8067, 0.4317, 0.8067, 0.475, 0.8, 0.475, 0.85, 0.4683, 0.8433, 0.4683, 0.8067, 0.475, 0.85, 0.425, 0.85, 0.4317, 0.8433, 0.4683, 0.8433, 0.425, 0.85, 0.425, 0.8, 0.4317, 0.8067, 0.4317, 0.8433, 0.525, 0.8, 0.575, 0.8, 0.5683, 0.8067, 0.5317, 0.8067, 0.575, 0.8, 0.575, 0.85, 0.5683, 0.8433, 0.5683, 0.8067, 0.575, 0.85, 0.525, 0.85, 0.5317, 0.8433, 0.5683, 0.8433, 0.525, 0.85, 0.525, 0.8, 0.5317, 0.8067, 0.5317, 0.8433, 0.525, 0.15, 0.575, 0.15, 0.5683, 0.1567, 0.5317, 0.1567, 0.575, 0.15, 0.575, 0.2, 0.5683, 0.1933, 0.5683, 0.1567, 0.575, 0.2, 0.525, 0.2, 0.5317, 0.1933, 0.5683, 0.1933, 0.525, 0.2, 0.525, 0.15, 0.5317, 0.1567, 0.5317, 0.1933, 0.475, 0.1, 0.525, 0.1, 0.5183, 0.1067, 0.4817, 0.1067, 0.525, 0.1, 0.525, 0.15, 0.5183, 0.1433, 0.5183, 0.1067, 0.525, 0.15, 0.475, 0.15, 0.4817, 0.1433, 0.5183, 0.1433, 0.475, 0.15, 0.475, 0.1, 0.4817, 0.1067, 0.4817, 0.1433, 0.425, 0.05, 0.475, 0.05, 0.4683, 0.05667, 0.4317, 0.05667, 0.475, 0.05, 0.475, 0.1, 0.4683, 0.09333, 0.4683, 0.05667, 0.475, 0.1, 0.425, 0.1, 0.4317, 0.09333, 0.4683, 0.09333, 0.425, 0.1, 0.425, 0.05, 0.4317, 0.05667, 0.4317, 0.09333, 0.425, 0.65, 0.475, 0.65, 0.4683, 0.6567, 0.4317, 0.6567, 0.475, 0.65, 0.475, 0.7, 0.4683, 0.6933, 0.4683, 0.6567, 0.475, 0.7, 0.425, 0.7, 0.4317, 0.6933, 0.4683, 0.6933, 0.425, 0.7, 0.425, 0.65, 0.4317, 0.6567, 0.4317, 0.6933, 0.525, 0.65, 0.575, 0.65, 0.5683, 0.6567, 0.5317, 0.6567, 0.575, 0.65, 0.575, 0.7, 0.5683, 0.6933, 0.5683, 0.6567, 0.575, 0.7, 0.525, 0.7, 0.5317, 0.6933, 0.5683, 0.6933, 0.525, 0.7, 0.525, 0.65, 0.5317, 0.6567, 0.5317, 0.6933, 0.475, 0.6, 0.525, 0.6, 0.5183, 0.6067, 0.4817, 0.6067, 0.525, 0.6, 0.525, 0.65, 0.5183, 0.6433, 0.5183, 0.6067, 0.525, 0.65, 0.475, 0.65, 0.4817, 0.6433, 0.5183, 0.6433, 0.475, 0.65, 0.475, 0.6, 0.4817, 0.6067, 0.4817, 0.6433, 0.425, 0.55, 0.475, 0.55, 0.4683, 0.5567, 0.4317, 0.5567, 0.475, 0.55, 0.475, 0.6, 0.4683, 0.5933, 0.4683, 0.5567, 0.475, 0.6, 0.425, 0.6, 0.4317, 0.5933, 0.4683, 0.5933, 0.425, 0.6, 0.425, 0.55, 0.4317, 0.5567, 0.4317, 0.5933, 0.525, 0.55, 0.575, 0.55, 0.5683, 0.5567, 0.5317, 0.5567, 0.575, 0.55, 0.575, 0.6, 0.5683, 0.5933, 0.5683, 0.5567, 0.575, 0.6, 0.525, 0.6, 0.5317, 0.5933, 0.5683, 0.5933, 0.525, 0.6, 0.525, 0.55, 0.5317, 0.5567, 0.5317, 0.5933, 0.6817, 0.6567, 0.7183, 0.6567, 0.7183, 0.6933, 0.6817, 0.6933, 0.7183, 0.6567, 0.7183, 0.6567, 0.6817, 0.6567, 0.6817, 0.6567, 0.7183, 0.6933, 0.7183, 0.6933, 0.7183, 0.6567, 0.7183, 0.6567, 0.6817, 0.6933, 0.6817, 0.6933, 0.7183, 0.6933, 0.7183, 0.6933, 0.6817, 0.6567, 0.6817, 0.6567, 0.6817, 0.6933, 0.6817, 0.6933, 0.7317, 0.6567, 0.7683, 0.6567, 0.7683, 0.6933, 0.7317, 0.6933, 0.7683, 0.6567, 0.7683, 0.6567, 0.7317, 0.6567, 0.7317, 0.6567, 0.7683, 0.6933, 0.7683, 0.6933, 0.7683, 0.6567, 0.7683, 0.6567, 0.7317, 0.6933, 0.7317, 0.6933, 0.7683, 0.6933, 0.7683, 0.6933, 0.7317, 0.6567, 0.7317, 0.6567, 0.7317, 0.6933, 0.7317, 0.6933, 0.7817, 0.6567, 0.8183, 0.6567, 0.8183, 0.6933, 0.7817, 0.6933, 0.8183, 0.6567, 0.8183, 0.6567, 0.7817, 0.6567, 0.7817, 0.6567, 0.8183, 0.6933, 0.8183, 0.6933, 0.8183, 0.6567, 0.8183, 0.6567, 0.7817, 0.6933, 0.7817, 0.6933, 0.8183, 0.6933, 0.8183, 0.6933, 0.7817, 0.6567, 0.7817, 0.6567, 0.7817, 0.6933, 0.7817, 0.6933, 0.6817, 0.5567, 0.7183, 0.5567, 0.7183, 0.5933, 0.6817, 0.5933, 0.7183, 0.5567, 0.7183, 0.5567, 0.6817, 0.5567, 0.6817, 0.5567, 0.7183, 0.5933, 0.7183, 0.5933, 0.7183, 0.5567, 0.7183, 0.5567, 0.6817, 0.5933, 0.6817, 0.5933, 0.7183, 0.5933, 0.7183, 0.5933, 0.6817, 0.5567, 0.6817, 0.5567, 0.6817, 0.5933, 0.6817, 0.5933, 0.7317, 0.5567, 0.7683, 0.5567, 0.7683, 0.5933, 0.7317, 0.5933, 0.7683, 0.5567, 0.7683, 0.5567, 0.7317, 0.5567, 0.7317, 0.5567, 0.7683, 0.5933, 0.7683, 0.5933, 0.7683, 0.5567, 0.7683, 0.5567, 0.7317, 0.5933, 0.7317, 0.5933, 0.7683, 0.5933, 0.7683, 0.5933, 0.7317, 0.5567, 0.7317, 0.5567, 0.7317, 0.5933, 0.7317, 0.5933, 0.7817, 0.5567, 0.8183, 0.5567, 0.8183, 0.5933, 0.7817, 0.5933, 0.8183, 0.5567, 0.8183, 0.5567, 0.7817, 0.5567, 0.7817, 0.5567, 0.8183, 0.5933, 0.8183, 0.5933, 0.8183, 0.5567, 0.8183, 0.5567, 0.7817, 0.5933, 0.7817, 0.5933, 0.8183, 0.5933, 0.8183, 0.5933, 0.7817, 0.5567, 0.7817, 0.5567, 0.7817, 0.5933, 0.7817, 0.5933, 0.4317, 0.3567, 0.4683, 0.3567, 0.4683, 0.3933, 0.4317, 0.3933, 0.4683, 0.3567, 0.4683, 0.3567, 0.4317, 0.3567, 0.4317, 0.3567, 0.4683, 0.3933, 0.4683, 0.3933, 0.4683, 0.3567, 0.4683, 0.3567, 0.4317, 0.3933, 0.4317, 0.3933, 0.4683, 0.3933, 0.4683, 0.3933, 0.4317, 0.3567, 0.4317, 0.3567, 0.4317, 0.3933, 0.4317, 0.3933, 0.5317, 0.3567, 0.5683, 0.3567, 0.5683, 0.3933, 0.5317, 0.3933, 0.5683, 0.3567, 0.5683, 0.3567, 0.5317, 0.3567, 0.5317, 0.3567, 0.5683, 0.3933, 0.5683, 0.3933, 0.5683, 0.3567, 0.5683, 0.3567, 0.5317, 0.3933, 0.5317, 0.3933, 0.5683, 0.3933, 0.5683, 0.3933, 0.5317, 0.3567, 0.5317, 0.3567, 0.5317, 0.3933, 0.5317, 0.3933, 0.4317, 0.9067, 0.4683, 0.9067, 0.4683, 0.9433, 0.4317, 0.9433, 0.4683, 0.9067, 0.4683, 0.9067, 0.4317, 0.9067, 0.4317, 0.9067, 0.4683, 0.9433, 0.4683, 0.9433, 0.4683, 0.9067, 0.4683, 0.9067, 0.4317, 0.9433, 0.4317, 0.9433, 0.4683, 0.9433, 0.4683, 0.9433, 0.4317, 0.9067, 0.4317, 0.9067, 0.4317, 0.9433, 0.4317, 0.9433, 0.5317, 0.9067, 0.5683, 0.9067, 0.5683, 0.9433, 0.5317, 0.9433, 0.5683, 0.9067, 0.5683, 0.9067, 0.5317, 0.9067, 0.5317, 0.9067, 0.5683, 0.9433, 0.5683, 0.9433, 0.5683, 0.9067, 0.5683, 0.9067, 0.5317, 0.9433, 0.5317, 0.9433, 0.5683, 0.9433, 0.5683, 0.9433, 0.5317, 0.9067, 0.5317, 0.9067, 0.5317, 0.9433, 0.5317, 0.9433, 0.4317, 0.8067, 0.4683, 0.8067, 0.4683, 0.8433, 0.4317, 0.8433, 0.4683, 0.8067, 0.4683, 0.8067, 0.4317, 0.8067, 0.4317, 0.8067, 0.4683, 0.8433, 0.4683, 0.8433, 0.4683, 0.8067, 0.4683, 0.8067, 0.4317, 0.8433, 0.4317, 0.8433, 0.4683, 0.8433, 0.4683, 0.8433, 0.4317, 0.8067, 0.4317, 0.8067, 0.4317, 0.8433, 0.4317, 0.8433, 0.5317, 0.8067, 0.5683, 0.8067, 0.5683, 0.8433, 0.5317, 0.8433, 0.5683, 0.8067, 0.5683, 0.8067, 0.5317, 0.8067, 0.5317, 0.8067, 0.5683, 0.8433, 0.5683, 0.8433, 0.5683, 0.8067, 0.5683, 0.8067, 0.5317, 0.8433, 0.5317, 0.8433, 0.5683, 0.8433, 0.5683, 0.8433, 0.5317, 0.8067, 0.5317, 0.8067, 0.5317, 0.8433, 0.5317, 0.8433, 0.5317, 0.1567, 0.5683, 0.1567, 0.5683, 0.1933, 0.5317, 0.1933, 0.5683, 0.1567, 0.5683, 0.1567, 0.5317, 0.1567, 0.5317, 0.1567, 0.5683, 0.1933, 0.5683, 0.1933, 0.5683, 0.1567, 0.5683, 0.1567, 0.5317, 0.1933, 0.5317, 0.1933, 0.5683, 0.1933, 0.5683, 0.1933, 0.5317, 0.1567, 0.5317, 0.1567, 0.5317, 0.1933, 0.5317, 0.1933, 0.4817, 0.1067, 0.5183, 0.1067, 0.5183, 0.1433, 0.4817, 0.1433, 0.5183, 0.1067, 0.5183, 0.1067, 0.4817, 0.1067, 0.4817, 0.1067, 0.5183, 0.1433, 0.5183, 0.1433, 0.5183, 0.1067, 0.5183, 0.1067, 0.4817, 0.1433, 0.4817, 0.1433, 0.5183, 0.1433, 0.5183, 0.1433, 0.4817, 0.1067, 0.4817, 0.1067, 0.4817, 0.1433, 0.4817, 0.1433, 0.4317, 0.05667, 0.4683, 0.05667, 0.4683, 0.09333, 0.4317, 0.09333, 0.4683, 0.05667, 0.4683, 0.05667, 0.4317, 0.05667, 0.4317, 0.05667, 0.4683, 0.09333, 0.4683, 0.09333, 0.4683, 0.05667, 0.4683, 0.05667, 0.4317, 0.09333, 0.4317, 0.09333, 0.4683, 0.09333, 0.4683, 0.09333, 0.4317, 0.05667, 0.4317, 0.05667, 0.4317, 0.09333, 0.4317, 0.09333, 0.4317, 0.6567, 0.4683, 0.6567, 0.4683, 0.6933, 0.4317, 0.6933, 0.4683, 0.6567, 0.4683, 0.6567, 0.4317, 0.6567, 0.4317, 0.6567, 0.4683, 0.6933, 0.4683, 0.6933, 0.4683, 0.6567, 0.4683, 0.6567, 0.4317, 0.6933, 0.4317, 0.6933, 0.4683, 0.6933, 0.4683, 0.6933, 0.4317, 0.6567, 0.4317, 0.6567, 0.4317, 0.6933, 0.4317, 0.6933, 0.5317, 0.6567, 0.5683, 0.6567, 0.5683, 0.6933, 0.5317, 0.6933, 0.5683, 0.6567, 0.5683, 0.6567, 0.5317, 0.6567, 0.5317, 0.6567, 0.5683, 0.6933, 0.5683, 0.6933, 0.5683, 0.6567, 0.5683, 0.6567, 0.5317, 0.6933, 0.5317, 0.6933, 0.5683, 0.6933, 0.5683, 0.6933, 0.5317, 0.6567, 0.5317, 0.6567, 0.5317, 0.6933, 0.5317, 0.6933, 0.4817, 0.6067, 0.5183, 0.6067, 0.5183, 0.6433, 0.4817, 0.6433, 0.5183, 0.6067, 0.5183, 0.6067, 0.4817, 0.6067, 0.4817, 0.6067, 0.5183, 0.6433, 0.5183, 0.6433, 0.5183, 0.6067, 0.5183, 0.6067, 0.4817, 0.6433, 0.4817, 0.6433, 0.5183, 0.6433, 0.5183, 0.6433, 0.4817, 0.6067, 0.4817, 0.6067, 0.4817, 0.6433, 0.4817, 0.6433, 0.4317, 0.5567, 0.4683, 0.5567, 0.4683, 0.5933, 0.4317, 0.5933, 0.4683, 0.5567, 0.4683, 0.5567, 0.4317, 0.5567, 0.4317, 0.5567, 0.4683, 0.5933, 0.4683, 0.5933, 0.4683, 0.5567, 0.4683, 0.5567, 0.4317, 0.5933, 0.4317, 0.5933, 0.4683, 0.5933, 0.4683, 0.5933, 0.4317, 0.5567, 0.4317, 0.5567, 0.4317, 0.5933, 0.4317, 0.5933, 0.5317, 0.5567, 0.5683, 0.5567, 0.5683, 0.5933, 0.5317, 0.5933, 0.5683, 0.5567, 0.5683, 0.5567, 0.5317, 0.5567, 0.5317, 0.5567, 0.5683, 0.5933, 0.5683, 0.5933, 0.5683, 0.5567, 0.5683, 0.5567, 0.5317, 0.5933, 0.5317, 0.5933, 0.5683, 0.5933, 0.5683, 0.5933, 0.5317, 0.5567, 0.5317, 0.5567, 0.5317, 0.5933, 0.5317, 0.5933, 0.225, 0.6, 0.275, 0.6, 0.2701, 0.6049, 0.2299, 0.6049, 0.275, 0.6, 0.275, 0.65, 0.2701, 0.6451, 0.2701, 0.6049, 0.275, 0.65, 0.225, 0.65, 0.2299, 0.6451, 0.2701, 0.6451, 0.225, 0.65, 0.225, 0.6, 0.2299, 0.6049, 0.2299, 0.6451, 0.2299, 0.6049, 0.2701, 0.6049, 0.2701, 0.6451, 0.2299, 0.6451, 0.2701, 0.6049, 0.2701, 0.6049, 0.2299, 0.6049, 0.2299, 0.6049, 0.2701, 0.6451, 0.2701, 0.6451, 0.2701, 0.6049, 0.2701, 0.6049, 0.2299, 0.6451, 0.2299, 0.6451, 0.2701, 0.6451, 0.2701, 0.6451, 0.2299, 0.6049, 0.2299, 0.6049, 0.2299, 0.6451, 0.2299, 0.6451])
me_001.materials.append(mat_x)
me_001.materials.append(mat_x_1)
me_001.use_remesh_fix_poles = True
me_001.use_remesh_preserve_attributes = False
me_001.update()

# ---- objects
ob_light = bpy.data.objects.new('Light', light_light)
ob_camera = bpy.data.objects.new('Camera', cam_camera)
ob_x = bpy.data.objects.new('立方体', me_x)
ob_x_1 = bpy.data.objects.new('平面', me_x_1)
ob_001 = bpy.data.objects.new('立方体.001', me_001)

# ---- transforms, parenting, visibility, modifiers, constraints
ob_light.location = (4.076, 1.005, 5.904)
ob_light.rotation_euler = (0.6503, 0.05522, 1.866)
ob_light.lock_rotations_4d = False
ob_light.empty_display_type = 'ARROWS'
ob_light.color = (0.0, 0.0, 0.0, 0.0)
ob_light.lineart.crease_threshold = 0.0
ob_camera.location = (4.681, 2.721, 12.07)
ob_camera.rotation_euler = (0.4119, 3.707e-07, 1.794)
ob_camera.scale = (1.0, 1.0, 1.0)
ob_camera.lock_rotations_4d = False
ob_camera.empty_display_type = 'ARROWS'
ob_camera.color = (0.0, 0.0, 0.0, 0.0)
ob_camera.display_type = 'WIRE'
ob_camera.lineart.crease_threshold = 0.0
ob_x.location = (0.0, 0.0, 1.055)
_vg = ob_x.vertex_groups.new(name='群组')
_m = ob_x.modifiers.new('细分', 'SUBSURF')
_m.levels = 4
_m.render_levels = 4
ob_x_1.location = (0.0, 0.0, 0.0)
ob_x_1.scale = (14.95, 14.95, 14.95)
ob_001.location = (-0.1126, 2.301, 1.055)
ob_001.rotation_euler = (3.142, -0.6719, -6.953e-08)
_vg = ob_001.vertex_groups.new(name='群组')
_m = ob_001.modifiers.new('细分', 'SUBSURF')
_m.levels = 4
_m.render_levels = 4

# ---- collection membership
col_collection.objects.link(ob_light)
col_collection.objects.link(ob_camera)
col_collection.objects.link(ob_x)
col_collection.objects.link(ob_x_1)
col_collection.objects.link(ob_001)

# ---- scene / render settings (as saved in the file)
scene.camera = ob_camera
scene.frame_start = 1; scene.frame_end = 250; scene.frame_set(1)
scene.render.engine = 'CYCLES'
scene.cycles.sampling_pattern = 'TABULATED_SOBOL'
scene.cycles.use_light_tree = False
scene.view_settings.view_transform = 'Filmic'
bpy.context.view_layer.update()
